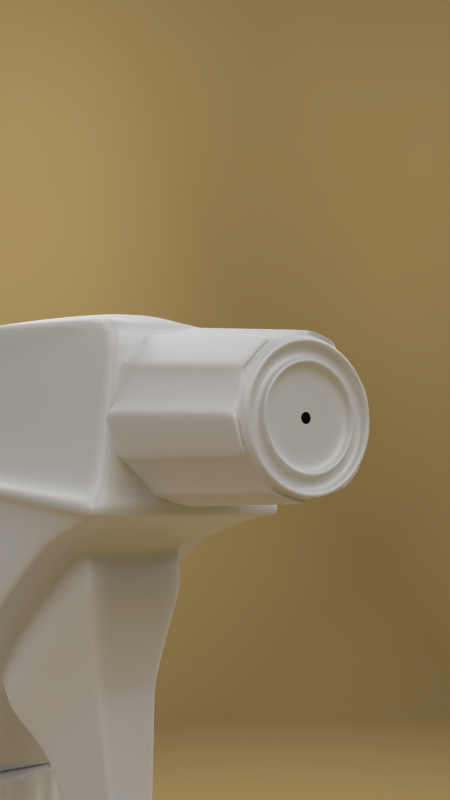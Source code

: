 # Source: Pull.blend  (saved by Blender 2.73.0; exported with 4.5.12 LTS)
import bpy
from mathutils import Matrix  # noqa: F401  (used for matrix-valued properties, if any)

bpy.ops.wm.read_factory_settings(use_empty=True)
scene = bpy.context.scene
scene.name = 'Scene'

# ---- collections
col_collection_1 = bpy.data.collections.new('Collection 1'); scene.collection.children.link(col_collection_1)

# ---- images (referenced by path relative to the original .blend; pixels are not part of the script)
import os
ASSET_DIR = os.environ.get("B2B_ASSET_DIR", "")  # directory of the original .blend (textures are referenced by path, not embedded)
HERE = os.path.dirname(os.path.abspath(__file__))  # packed textures are extracted next to this script under _unpacked/

def load_image(name, relpath, width, height, colorspace="sRGB"):
    """Load a texture the original file referenced (path relative to the .blend, or extracted next to this script)."""
    p = next((c for c in (os.path.join(HERE, relpath), os.path.join(ASSET_DIR, relpath)) if relpath and os.path.exists(c)), "")
    if p:
        img = bpy.data.images.load(p, check_existing=True)
        img.name = name
    else:  # same state as the original file: an image datablock whose file is absent (Cycles renders it pink)
        img = bpy.data.images.new(name, width, height)
        img.source = "FILE"
        img.filepath = "//" + (relpath or name)
    img.colorspace_settings.name = colorspace
    return img
img_white_noise2_jpg = load_image('white-noise2.jpg', 'white-noise2.jpg', 1024, 1024, 'Non-Color')

# ---- materials (node trees are filled in below, after node groups)
mat_material_001 = bpy.data.materials.new('Material.001')
mat_material_001.alpha_threshold = 0.0
mat_material_001.roughness = 0.5
mat_bot = bpy.data.materials.new('BOT')
mat_bot.alpha_threshold = 0.0
mat_bot.roughness = 0.5
mat_top = bpy.data.materials.new('TOP')
mat_top.alpha_threshold = 0.0
mat_top.roughness = 0.5
mat_material_002 = bpy.data.materials.new('Material.002')
mat_material_002.alpha_threshold = 0.0
mat_material_002.roughness = 0.5

# ---- material node trees
mat_material_001.use_nodes = True; mat_material_001.node_tree.nodes.clear()
_N = mat_material_001.node_tree.nodes; _L = mat_material_001.node_tree.links
n0 = _N.new('ShaderNodeOutputMaterial'); n0.name = 'Material Output'; n0.location = (300, 300)
n1 = _N.new('ShaderNodeEmission'); n1.name = 'Emission'; n1.location = (110, 300)
n1.inputs[0].default_value = (0.8, 0.8, 0.8, 1.0)
n1.inputs[1].default_value = 3.0
_L.new(n1.outputs[0], n0.inputs[0])
n0.is_active_output = True
mat_bot.use_nodes = True; mat_bot.node_tree.nodes.clear()
_N = mat_bot.node_tree.nodes; _L = mat_bot.node_tree.links
n0 = _N.new('ShaderNodeOutputMaterial'); n0.name = 'Material Output'; n0.location = (300, 300)
n1 = _N.new('ShaderNodeBsdfDiffuse'); n1.name = 'Diffuse BSDF'; n1.location = (-85, 318)
n1.inputs[0].default_value = (0.8486, 0.8486, 0.8486, 1.0)
n1.inputs[1].default_value = 0.3333
n2 = _N.new('ShaderNodeMixShader'); n2.name = 'Mix Shader'; n2.location = (114, 321)
n2.inputs[0].default_value = 0.2909
n3 = _N.new('ShaderNodeBsdfAnisotropic'); n3.name = 'Glossy BSDF'; n3.location = (-93, 167)
n3.distribution = 'GGX'
n3.inputs[0].default_value = (0.9732, 0.9732, 0.9732, 1.0)
n3.inputs[1].default_value = 0.5845
_L.new(n1.outputs[0], n2.inputs[1])
_L.new(n2.outputs[0], n0.inputs[0])
_L.new(n3.outputs[0], n2.inputs[2])
n0.is_active_output = True
mat_top.use_nodes = True; mat_top.node_tree.nodes.clear()
_N = mat_top.node_tree.nodes; _L = mat_top.node_tree.links
n0 = _N.new('ShaderNodeOutputMaterial'); n0.name = 'Material Output'; n0.location = (300, 300)
n1 = _N.new('ShaderNodeMixShader'); n1.name = 'Mix Shader'; n1.location = (95, 304)
n1.inputs[0].default_value = 0.3182
n2 = _N.new('ShaderNodeBsdfAnisotropic'); n2.name = 'Glossy BSDF'; n2.location = (-128, 166)
n2.distribution = 'GGX'
n2.inputs[0].default_value = (0.1374, 0.1311, 0.8, 1.0)
n2.inputs[1].default_value = 0.4564
n3 = _N.new('ShaderNodeBsdfDiffuse'); n3.name = 'Diffuse BSDF'; n3.location = (-130, 306)
n3.inputs[0].default_value = (0.078, 0.1838, 0.7014, 1.0)
n4 = _N.new('ShaderNodeTexImage'); n4.name = 'Image Texture'; n4.location = (-366, 326)
n4.width = 140
n4.image = img_white_noise2_jpg
_L.new(n3.outputs[0], n1.inputs[1])
_L.new(n1.outputs[0], n0.inputs[0])
_L.new(n2.outputs[0], n1.inputs[2])
_L.new(n4.outputs[0], n0.inputs[1])
_L.new(n4.outputs[0], n3.inputs[1])
n0.is_active_output = True
mat_material_002.use_nodes = True; mat_material_002.node_tree.nodes.clear()
_N = mat_material_002.node_tree.nodes; _L = mat_material_002.node_tree.links
n0 = _N.new('ShaderNodeOutputMaterial'); n0.name = 'Material Output'; n0.location = (300, 300)
n1 = _N.new('ShaderNodeBsdfDiffuse'); n1.name = 'Diffuse BSDF'; n1.location = (100, 300)
n1.inputs[0].default_value = (0.7357, 0.5398, 0.2315, 1.0)
n1.inputs[1].default_value = 0.1849
_L.new(n1.outputs[0], n0.inputs[0])
n0.is_active_output = True

# ---- world
world_world = bpy.data.worlds.new('World'); scene.world = world_world
world_world.color = (0.05088, 0.05088, 0.05088)
world_world.use_sun_shadow = False
world_world.sun_shadow_jitter_overblur = 0.0
world_world.cycles.sampling_method = 'MANUAL'
world_world.cycles.sample_map_resolution = 256

# ---- cameras
cam_camera = bpy.data.cameras.new('Camera')
cam_camera.clip_end = 100.0
cam_camera.lens = 35.0
cam_camera.sensor_width = 32.0
cam_camera.sensor_height = 18.0
cam_camera.ortho_scale = 7.314
cam_camera.dof.focus_distance = 0.0

# ---- meshes
me_plane = bpy.data.meshes.new('Plane')
me_plane.from_pydata([(3.728, -1.843, 2.104), (4.61, -1.843, -1.563), (3.728, 1.824, 2.104), (4.61, 1.824, -1.563), (-4.291, -1.843, 2.104), (-5.174, -1.843, -1.563), (-4.291, 1.824, 2.104), (-5.174, 1.824, -1.563), (1.926, -3.097, 2.104), (1.926, -3.967, -1.563), (-1.741, -3.097, 2.104), (-1.741, -3.967, -1.563), (1.926, 3.162, 2.104), (1.926, 4.031, -1.563), (-1.741, 3.162, 2.104), (-1.741, 4.031, -1.563)], [], [(0, 1, 3, 2), (4, 5, 7, 6), (8, 9, 11, 10), (12, 13, 15, 14)])
me_plane.materials.append(mat_material_001)
me_plane.use_remesh_preserve_volume = False
me_plane.use_remesh_preserve_attributes = False
me_plane.use_mirror_vertex_groups = False
me_plane.update()
me_circle_001 = bpy.data.meshes.new('Circle.001')
me_circle_001.from_pydata([(-4.002, -4.002, 0.0), (4.002, -4.002, 0.0), (-4.002, 4.002, 0.0), (4.002, 4.002, 0.0), (-4.35, -4.002, 0.6831), (-4.35, 4.002, 0.6831), (-4.561, -4.002, 1.875), (-4.561, 4.002, 1.875), (-4.954, -4.002, 9.612), (-4.954, 4.002, 9.612)], [], [(0, 1, 3, 2), (0, 2, 5, 4), (4, 5, 7, 6), (6, 7, 9, 8)])
me_circle_001.polygons.foreach_set('use_smooth', [True] * 4)
me_circle_001.polygons.foreach_set('material_index', [2, 2, 2, 2])
me_circle_001.materials.append(mat_bot)
me_circle_001.materials.append(mat_top)
me_circle_001.materials.append(mat_material_002)
me_circle_001.use_remesh_preserve_volume = False
me_circle_001.use_remesh_preserve_attributes = False
me_circle_001.use_mirror_vertex_groups = False
me_circle_001.update()
me_circle = bpy.data.meshes.new('Circle')
me_circle.from_pydata([(-1.385e-07, 1.027, 0.0), (-0.2136, 1.005, 0.0), (-0.4178, 0.9384, 0.0), (-0.6038, 0.831, 0.0), (-0.7633, 0.6873, 0.0), (-0.8896, 0.5136, 0.0), (-0.9769, 0.3174, 0.0), (-1.022, 0.1074, 0.0), (-1.022, -0.1074, 0.0), (-0.9769, -0.3174, 0.0), (-0.8896, -0.5136, 0.0), (-0.7633, -0.6873, 0.0), (-0.6038, -0.831, 0.0), (-0.4178, -0.9384, 0.0), (-0.2136, -1.005, 0.0), (-4.87e-08, -1.027, 0.0), (0.2136, -1.005, 0.0), (0.4178, -0.9384, 0.0), (0.6038, -0.831, 0.0), (0.7633, -0.6873, 0.0), (0.8895, -0.5136, 0.0), (0.9769, -0.3174, 0.0), (1.022, -0.1074, 0.0), (1.022, 0.1074, 0.0), (0.9769, 0.3174, 0.0), (0.8896, 0.5136, 0.0), (0.7633, 0.6873, 0.0), (0.6038, 0.831, 0.0), (0.4178, 0.9384, 0.0), (0.2136, 1.005, 0.0), (-1.385e-07, 1.027, 0.07174), (-0.2136, 1.005, 0.07174), (-0.4178, 0.9384, 0.07174), (-0.6038, 0.831, 0.07174), (-0.7633, 0.6873, 0.07174), (-0.8896, 0.5136, 0.07174), (-0.9769, 0.3174, 0.07174), (-1.022, 0.1074, 0.07174), (-1.022, -0.1074, 0.07174), (-0.9769, -0.3174, 0.07174), (-0.8896, -0.5136, 0.07174), (-0.7633, -0.6873, 0.07174), (-0.6038, -0.831, 0.07174), (-0.4178, -0.9384, 0.07174), (-0.2136, -1.005, 0.07174), (-4.87e-08, -1.027, 0.07174), (0.2136, -1.005, 0.07174), (0.4178, -0.9384, 0.07174), (0.6038, -0.831, 0.07174), (0.7633, -0.6873, 0.07174), (0.8895, -0.5136, 0.07174), (0.9769, -0.3174, 0.07174), (1.022, -0.1074, 0.07174), (1.022, 0.1074, 0.07174), (0.9769, 0.3174, 0.07174), (0.8896, 0.5136, 0.07174), (0.7633, 0.6873, 0.07174), (0.6038, 0.831, 0.07174), (0.4178, 0.9384, 0.07174), (0.2136, 1.005, 0.07174), (-1.585e-07, 1.117, 0.1501), (-0.2322, 1.093, 0.1501), (-0.4543, 1.02, 0.1501), (-0.6566, 0.9037, 0.1501), (-0.8301, 0.7475, 0.1501), (-0.9674, 0.5585, 0.1501), (-1.062, 0.3452, 0.1501), (-1.111, 0.1168, 0.1501), (-1.111, -0.1168, 0.1501), (-1.062, -0.3452, 0.1501), (-0.9674, -0.5585, 0.1501), (-0.8301, -0.7475, 0.1501), (-0.6566, -0.9037, 0.1501), (-0.4543, -1.02, 0.1501), (-0.2322, -1.093, 0.1501), (-6.088e-08, -1.117, 0.1501), (0.2322, -1.093, 0.1501), (0.4543, -1.02, 0.1501), (0.6566, -0.9037, 0.1501), (0.8301, -0.7475, 0.1501), (0.9674, -0.5585, 0.1501), (1.062, -0.3452, 0.1501), (1.111, -0.1168, 0.1501), (1.111, 0.1168, 0.1501), (1.062, 0.3452, 0.1501), (0.9674, 0.5585, 0.1501), (0.8301, 0.7475, 0.1501), (0.6566, 0.9037, 0.1501), (0.4544, 1.02, 0.1501), (0.2323, 1.093, 0.1501), (-1.686e-07, 1.176, 0.2777), (-0.2444, 1.15, 0.2777), (-0.4781, 1.074, 0.2777), (-0.691, 0.951, 0.2777), (-0.8736, 0.7866, 0.2777), (-1.018, 0.5878, 0.2777), (-1.118, 0.3633, 0.2777), (-1.169, 0.1229, 0.2777), (-1.169, -0.1229, 0.2777), (-1.118, -0.3633, 0.2777), (-1.018, -0.5878, 0.2777), (-0.8736, -0.7866, 0.2777), (-0.691, -0.951, 0.2777), (-0.4781, -1.074, 0.2777), (-0.2444, -1.15, 0.2777), (-6.584e-08, -1.176, 0.2777), (0.2444, -1.15, 0.2777), (0.4781, -1.074, 0.2777), (0.691, -0.951, 0.2777), (0.8736, -0.7866, 0.2777), (1.018, -0.5878, 0.2777), (1.118, -0.3633, 0.2777), (1.169, -0.1229, 0.2777), (1.169, 0.1229, 0.2777), (1.118, 0.3633, 0.2777), (1.018, 0.5878, 0.2777), (0.8736, 0.7866, 0.2777), (0.691, 0.951, 0.2777), (0.4781, 1.074, 0.2777), (0.2444, 1.15, 0.2777), (-1.759e-07, 1.205, 0.3866), (-0.2505, 1.178, 0.3866), (-0.49, 1.101, 0.3866), (-0.7081, 0.9746, 0.3866), (-0.8952, 0.8061, 0.3866), (-1.043, 0.6023, 0.3866), (-1.146, 0.3723, 0.3866), (-1.198, 0.1259, 0.3866), (-1.198, -0.1259, 0.3866), (-1.146, -0.3723, 0.3866), (-1.043, -0.6023, 0.3866), (-0.8952, -0.8061, 0.3866), (-0.7081, -0.9746, 0.3866), (-0.49, -1.101, 0.3866), (-0.2505, -1.178, 0.3866), (-7.054e-08, -1.205, 0.3866), (0.2505, -1.178, 0.3866), (0.49, -1.101, 0.3866), (0.7081, -0.9746, 0.3866), (0.8952, -0.8061, 0.3866), (1.043, -0.6023, 0.3866), (1.146, -0.3723, 0.3866), (1.198, -0.1259, 0.3866), (1.198, 0.1259, 0.3866), (1.146, 0.3723, 0.3866), (1.043, 0.6023, 0.3866), (0.8952, 0.8061, 0.3866), (0.7081, 0.9746, 0.3866), (0.49, 1.101, 0.3866), (0.2505, 1.178, 0.3866), (-1.562e-07, 1.09, 2.049), (-0.2266, 1.066, 2.049), (-0.4432, 0.9955, 2.049), (-0.6405, 0.8816, 2.049), (-0.8098, 0.7292, 2.049), (-0.9438, 0.5449, 2.049), (-1.036, 0.3368, 2.049), (-1.084, 0.1139, 2.049), (-1.084, -0.1139, 2.049), (-1.036, -0.3368, 2.049), (-0.9438, -0.5449, 2.049), (-0.8098, -0.7292, 2.049), (-0.6405, -0.8816, 2.049), (-0.4432, -0.9955, 2.049), (-0.2266, -1.066, 2.049), (-6.097e-08, -1.09, 2.049), (0.2266, -1.066, 2.049), (0.4432, -0.9955, 2.049), (0.6405, -0.8816, 2.049), (0.8098, -0.7292, 2.049), (0.9438, -0.5449, 2.049), (1.036, -0.3368, 2.049), (1.084, -0.1139, 2.049), (1.084, 0.1139, 2.049), (1.036, 0.3368, 2.049), (0.9438, 0.5449, 2.049), (0.8098, 0.7292, 2.049), (0.6405, 0.8816, 2.049), (0.4432, 0.9955, 2.049), (0.2266, 1.066, 2.049), (1.241, 0.1304, 1.633), (1.284, 0.1349, 1.218), (1.264, 0.1329, 0.8022), (1.209, 0.3928, 0.8022), (1.228, 0.3989, 1.218), (1.186, 0.3855, 1.633), (-0.2594, 1.22, 1.633), (-0.2684, 1.263, 1.218), (-0.2643, 1.244, 0.8022), (-0.5171, 1.161, 0.8022), (-0.525, 1.179, 1.218), (-0.5074, 1.14, 1.633), (-0.7332, -1.009, 1.633), (-0.7587, -1.044, 1.218), (-0.7472, -1.028, 0.8022), (-0.5171, -1.161, 0.8022), (-0.525, -1.179, 1.218), (-0.5074, -1.14, 1.633), (1.186, -0.3855, 1.633), (1.228, -0.3989, 1.218), (1.209, -0.3928, 0.8022), (1.264, -0.1329, 0.8022), (1.284, -0.1349, 1.218), (1.241, -0.1304, 1.633), (-1.08, -0.6237, 1.633), (-1.118, -0.6454, 1.218), (-1.101, -0.6356, 0.8022), (-0.9448, -0.8507, 0.8022), (-0.9592, -0.8637, 1.218), (-0.927, -0.8347, 1.633), (0.927, -0.8347, 1.633), (0.9592, -0.8637, 1.218), (0.9448, -0.8507, 0.8022), (1.101, -0.6356, 0.8022), (1.118, -0.6454, 1.218), (1.08, -0.6237, 1.633), (-1.241, -0.1304, 1.633), (-1.284, -0.1349, 1.218), (-1.264, -0.1329, 0.8022), (-1.209, -0.3928, 0.8022), (-1.228, -0.3989, 1.218), (-1.186, -0.3855, 1.633), (0.5074, 1.14, 1.633), (0.525, 1.179, 1.218), (0.5171, 1.161, 0.8022), (0.2643, 1.244, 0.8022), (0.2684, 1.263, 1.218), (0.2594, 1.22, 1.633), (0.5074, -1.14, 1.633), (0.525, -1.179, 1.218), (0.5171, -1.161, 0.8022), (0.7472, -1.028, 0.8022), (0.7587, -1.044, 1.218), (0.7332, -1.009, 1.633), (-1.186, 0.3855, 1.633), (-1.228, 0.3989, 1.218), (-1.209, 0.3928, 0.8022), (-1.264, 0.1329, 0.8022), (-1.284, 0.1349, 1.218), (-1.241, 0.1304, 1.633), (0.927, 0.8347, 1.633), (0.9592, 0.8637, 1.218), (0.9448, 0.8507, 0.8022), (0.7472, 1.028, 0.8022), (0.7587, 1.044, 1.218), (0.7332, 1.009, 1.633), (-0.927, 0.8347, 1.633), (-0.9592, 0.8637, 1.218), (-0.9448, 0.8507, 0.8022), (-1.101, 0.6356, 0.8022), (-1.118, 0.6454, 1.218), (-1.08, 0.6237, 1.633), (-7.583e-08, -1.247, 1.633), (-8.149e-08, -1.291, 1.218), (-7.878e-08, -1.271, 0.8022), (0.2643, -1.244, 0.8022), (0.2684, -1.263, 1.218), (0.2594, -1.22, 1.633), (1.101, 0.6356, 0.8022), (1.118, 0.6454, 1.218), (1.08, 0.6237, 1.633), (-0.7472, 1.028, 0.8022), (-0.7587, 1.044, 1.218), (-0.7332, 1.009, 1.633), (-0.2643, -1.244, 0.8022), (-0.2684, -1.263, 1.218), (-0.2594, -1.22, 1.633), (-1.849e-07, 1.247, 1.633), (-1.943e-07, 1.291, 1.218), (-1.899e-07, 1.271, 0.8022), (1.152, 0.3742, 1.989), (-0.4925, 1.106, 1.989), (-0.4925, -1.106, 1.989), (1.204, -0.1266, 1.989), (-0.8998, -0.8102, 1.989), (1.049, -0.6054, 1.989), (-1.152, -0.3742, 1.989), (0.2518, 1.184, 1.989), (0.7117, -0.9796, 1.989), (-1.204, 0.1266, 1.989), (0.7117, 0.9796, 1.989), (-1.049, 0.6054, 1.989), (0.2518, -1.184, 1.989), (1.049, 0.6054, 1.989), (-0.7117, 0.9796, 1.989), (-0.2518, -1.184, 1.989), (1.204, 0.1266, 1.989), (-0.2518, 1.184, 1.989), (-0.7117, -0.9796, 1.989), (1.152, -0.3742, 1.989), (-1.049, -0.6054, 1.989), (0.8998, -0.8102, 1.989), (-1.204, -0.1266, 1.989), (0.4925, 1.106, 1.989), (0.4925, -1.106, 1.989), (-1.152, 0.3742, 1.989), (0.8998, 0.8102, 1.989), (-0.8998, 0.8102, 1.989), (-7.13e-08, -1.211, 1.989), (-1.772e-07, 1.211, 1.989), (-1.562e-07, 1.09, 2.073), (-0.2266, 1.066, 2.073), (-0.4432, 0.9955, 2.073), (-0.6405, 0.8816, 2.073), (-0.8098, 0.7292, 2.073), (-0.9438, 0.5449, 2.073), (-1.036, 0.3368, 2.073), (-1.084, 0.1139, 2.073), (-1.084, -0.1139, 2.073), (-1.036, -0.3368, 2.073), (-0.9438, -0.5449, 2.073), (-0.8098, -0.7292, 2.073), (-0.6405, -0.8816, 2.073), (-0.4432, -0.9955, 2.073), (-0.2266, -1.066, 2.073), (-6.097e-08, -1.09, 2.073), (0.2266, -1.066, 2.073), (0.4432, -0.9955, 2.073), (0.6405, -0.8816, 2.073), (0.8098, -0.7292, 2.073), (0.9438, -0.5449, 2.073), (1.036, -0.3368, 2.073), (1.084, -0.1139, 2.073), (1.084, 0.1139, 2.073), (1.036, 0.3368, 2.073), (0.9438, 0.5449, 2.073), (0.8098, 0.7292, 2.073), (0.6405, 0.8816, 2.073), (0.4432, 0.9955, 2.073), (0.2266, 1.066, 2.073), (-1.698e-07, 1.152, 2.109), (-0.2395, 1.127, 2.109), (-0.4685, 1.052, 2.109), (-0.6771, 0.9319, 2.109), (-0.856, 0.7708, 2.109), (-0.9976, 0.576, 2.109), (-1.096, 0.356, 2.109), (-1.146, 0.1204, 2.109), (-1.146, -0.1204, 2.109), (-1.096, -0.356, 2.109), (-0.9976, -0.576, 2.109), (-0.856, -0.7708, 2.109), (-0.6771, -0.9319, 2.109), (-0.4685, -1.052, 2.109), (-0.2395, -1.127, 2.109), (-6.905e-08, -1.152, 2.109), (0.2395, -1.127, 2.109), (0.4685, -1.052, 2.109), (0.6771, -0.9319, 2.109), (0.856, -0.7708, 2.109), (0.9976, -0.576, 2.109), (1.096, -0.356, 2.109), (1.146, -0.1204, 2.109), (1.146, 0.1204, 2.109), (1.096, 0.356, 2.109), (0.9976, 0.576, 2.109), (0.856, 0.7708, 2.109), (0.6771, 0.9319, 2.109), (0.4685, 1.052, 2.109), (0.2395, 1.127, 2.109), (0.1163, 0.1601, 4.152), (0.1492, 0.2054, 3.812), (0.1857, 0.2556, 3.471), (0.2321, 0.3195, 3.131), (0.355, 0.4886, 2.79), (0.5164, 0.7108, 2.45), (0.04115, -0.1936, 4.152), (0.05279, -0.2483, 3.812), (0.06569, -0.3091, 3.471), (0.0821, -0.3862, 3.131), (0.1256, -0.5908, 2.79), (0.1827, -0.8594, 2.45), (-0.1714, 0.09897, 4.152), (-0.2199, 0.1269, 3.812), (-0.2736, 0.158, 3.471), (-0.342, 0.1974, 3.131), (-0.5231, 0.302, 2.79), (-0.7609, 0.4393, 2.45), (0.1714, 0.09897, 4.152), (0.2199, 0.1269, 3.812), (0.2736, 0.158, 3.471), (0.342, 0.1974, 3.131), (0.5231, 0.302, 2.79), (0.7609, 0.4393, 2.45), (-0.1163, 0.1601, 4.152), (-0.1492, 0.2054, 3.812), (-0.1857, 0.2556, 3.471), (-0.2321, 0.3195, 3.131), (-0.355, 0.4886, 2.79), (-0.5164, 0.7108, 2.45), (-0.04115, -0.1936, 4.152), (-0.05279, -0.2483, 3.812), (-0.06569, -0.3091, 3.471), (-0.0821, -0.3862, 3.131), (-0.1256, -0.5908, 2.79), (-0.1827, -0.8594, 2.45), (0.1968, 0.02069, 4.152), (0.2525, 0.02654, 3.812), (0.3142, 0.03303, 3.471), (0.3927, 0.04128, 3.131), (0.6007, 0.06313, 2.79), (0.8738, 0.09183, 2.45), (-0.04115, 0.1936, 4.152), (-0.05279, 0.2483, 3.812), (-0.06569, 0.3091, 3.471), (-0.0821, 0.3862, 3.131), (-0.1256, 0.5908, 2.79), (-0.1827, 0.8594, 2.45), (-0.1163, -0.1601, 4.152), (-0.1492, -0.2054, 3.812), (-0.1857, -0.2556, 3.471), (-0.2321, -0.3195, 3.131), (-0.355, -0.4886, 2.79), (-0.5164, -0.7108, 2.45), (0.1882, -0.06116, 4.152), (0.2415, -0.07846, 3.812), (0.3005, -0.09764, 3.471), (0.3755, -0.122, 3.131), (0.5744, -0.1866, 2.79), (0.8356, -0.2715, 2.45), (-0.1714, -0.09897, 4.152), (-0.2199, -0.1269, 3.812), (-0.2736, -0.158, 3.471), (-0.342, -0.1974, 3.131), (-0.5231, -0.302, 2.79), (-0.7609, -0.4393, 2.45), (0.1471, -0.1324, 4.152), (0.1887, -0.1699, 3.812), (0.2348, -0.2114, 3.471), (0.2934, -0.2642, 3.131), (0.4488, -0.4041, 2.79), (0.6529, -0.5879, 2.45), (-0.1968, -0.02069, 4.152), (-0.2525, -0.02654, 3.812), (-0.3142, -0.03303, 3.471), (-0.3927, -0.04128, 3.131), (-0.6007, -0.06313, 2.79), (-0.8738, -0.09184, 2.45), (3.665e-08, 0.1979, 4.152), (2.491e-08, 0.2539, 3.812), (9.867e-09, 0.316, 3.471), (-8.703e-09, 0.3949, 3.131), (-5.805e-08, 0.604, 2.79), (-1.103e-07, 0.8786, 2.45), (0.3573, 0.8026, 2.45), (0.2457, 0.5518, 2.79), (0.1606, 0.3607, 3.131), (0.1285, 0.2886, 3.471), (0.1033, 0.2319, 3.812), (0.08051, 0.1808, 4.152), (0.3573, -0.8026, 2.45), (0.2457, -0.5518, 2.79), (0.1606, -0.3607, 3.131), (0.1285, -0.2886, 3.471), (0.1033, -0.2319, 3.812), (0.08051, -0.1808, 4.152), (-0.8356, 0.2715, 2.45), (-0.5744, 0.1866, 2.79), (-0.3755, 0.122, 3.131), (-0.3005, 0.09764, 3.471), (-0.2415, 0.07846, 3.812), (-0.1882, 0.06116, 4.152), (0.6529, 0.5879, 2.45), (0.4488, 0.4041, 2.79), (0.2934, 0.2642, 3.131), (0.2348, 0.2114, 3.471), (0.1887, 0.1699, 3.812), (0.1471, 0.1324, 4.152), (-0.6529, 0.5879, 2.45), (-0.4488, 0.4041, 2.79), (-0.2934, 0.2642, 3.131), (-0.2348, 0.2114, 3.471), (-0.1887, 0.1699, 3.812), (-0.1471, 0.1324, 4.152), (-3.349e-08, -0.8786, 2.45), (-5.247e-09, -0.604, 2.79), (2.582e-08, -0.3949, 3.131), (3.749e-08, -0.316, 3.471), (4.711e-08, -0.2539, 3.812), (5.395e-08, -0.1979, 4.152), (0.8356, 0.2715, 2.45), (0.5744, 0.1866, 2.79), (0.3755, 0.122, 3.131), (0.3005, 0.09764, 3.471), (0.2415, 0.07846, 3.812), (0.1882, 0.06116, 4.152), (-0.3573, 0.8026, 2.45), (-0.2457, 0.5518, 2.79), (-0.1606, 0.3607, 3.131), (-0.1285, 0.2886, 3.471), (-0.1033, 0.2319, 3.812), (-0.08051, 0.1808, 4.152), (-0.3573, -0.8026, 2.45), (-0.2457, -0.5518, 2.79), (-0.1606, -0.3607, 3.131), (-0.1285, -0.2886, 3.471), (-0.1033, -0.2319, 3.812), (-0.08051, -0.1808, 4.152), (0.8738, -0.09184, 2.45), (0.6007, -0.06313, 2.79), (0.3927, -0.04128, 3.131), (0.3142, -0.03303, 3.471), (0.2525, -0.02654, 3.812), (0.1968, -0.02069, 4.152), (-0.6529, -0.5879, 2.45), (-0.4488, -0.4041, 2.79), (-0.2934, -0.2642, 3.131), (-0.2348, -0.2114, 3.471), (-0.1887, -0.1699, 3.812), (-0.1471, -0.1324, 4.152), (0.7609, -0.4393, 2.45), (0.5231, -0.302, 2.79), (0.342, -0.1974, 3.131), (0.2736, -0.158, 3.471), (0.2199, -0.1269, 3.812), (0.1714, -0.09897, 4.152), (-0.8356, -0.2715, 2.45), (-0.5744, -0.1866, 2.79), (-0.3755, -0.122, 3.131), (-0.3005, -0.09764, 3.471), (-0.2415, -0.07846, 3.812), (-0.1882, -0.06116, 4.152), (0.1827, 0.8594, 2.45), (0.1256, 0.5908, 2.79), (0.0821, 0.3862, 3.131), (0.06569, 0.3091, 3.471), (0.05279, 0.2483, 3.812), (0.04115, 0.1936, 4.152), (0.5164, -0.7108, 2.45), (0.355, -0.4886, 2.79), (0.2321, -0.3195, 3.131), (0.1857, -0.2556, 3.471), (0.1492, -0.2054, 3.812), (0.1163, -0.1601, 4.152), (-0.8738, 0.09184, 2.45), (-0.6007, 0.06313, 2.79), (-0.3927, 0.04128, 3.131), (-0.3142, 0.03303, 3.471), (-0.2525, 0.02654, 3.812), (-0.1968, 0.02069, 4.152), (0.6531, 0.899, 2.279), (0.231, -1.087, 2.279), (-0.9623, 0.5556, 2.279), (0.9623, 0.5556, 2.279), (-0.6531, 0.899, 2.279), (-0.231, -1.087, 2.279), (1.105, 0.1162, 2.279), (-0.231, 1.087, 2.279), (-0.6531, -0.899, 2.279), (1.057, -0.3434, 2.279), (-0.9623, -0.5556, 2.279), (0.8258, -0.7435, 2.279), (-1.105, -0.1162, 2.279), (-1.609e-07, 1.111, 2.279), (0.452, 1.015, 2.279), (0.452, -1.015, 2.279), (-1.057, 0.3434, 2.279), (0.8258, 0.7435, 2.279), (-0.8258, 0.7435, 2.279), (-6.38e-08, -1.111, 2.279), (1.057, 0.3434, 2.279), (-0.452, 1.015, 2.279), (-0.452, -1.015, 2.279), (1.105, -0.1162, 2.279), (-0.8258, -0.7435, 2.279), (0.9623, -0.5556, 2.279), (-1.057, -0.3434, 2.279), (0.231, 1.087, 2.279), (0.6531, -0.899, 2.279), (-1.105, 0.1162, 2.279), (0.1489, 0.2049, 4.135), (0.05267, -0.2478, 4.135), (-0.2194, 0.1267, 4.135), (0.2194, 0.1267, 4.135), (-0.1489, 0.2049, 4.135), (-0.05267, -0.2478, 4.135), (0.2519, 0.02648, 4.135), (-0.05267, 0.2478, 4.135), (-0.1489, -0.2049, 4.135), (0.2409, -0.07828, 4.135), (-0.2194, -0.1267, 4.135), (0.1883, -0.1695, 4.135), (-0.2519, -0.02648, 4.135), (3.215e-08, 0.2533, 4.135), (0.103, 0.2314, 4.135), (0.103, -0.2314, 4.135), (-0.2409, 0.07828, 4.135), (0.1883, 0.1695, 4.135), (-0.1883, 0.1695, 4.135), (5.429e-08, -0.2533, 4.135), (0.2409, 0.07828, 4.135), (-0.103, 0.2314, 4.135), (-0.103, -0.2314, 4.135), (0.2519, -0.02648, 4.135), (-0.1883, -0.1695, 4.135), (0.2194, -0.1267, 4.135), (-0.2409, -0.07828, 4.135), (0.05267, 0.2478, 4.135), (0.1489, -0.2049, 4.135), (-0.2519, 0.02648, 4.135), (0.1489, 0.2049, 4.456), (0.05267, -0.2478, 4.456), (-0.2194, 0.1267, 4.456), (0.2194, 0.1267, 4.456), (-0.1489, 0.2049, 4.456), (-0.05267, -0.2478, 4.456), (0.2519, 0.02648, 4.456), (-0.05267, 0.2478, 4.456), (-0.1489, -0.2049, 4.456), (0.2409, -0.07828, 4.456), (-0.2194, -0.1267, 4.456), (0.1883, -0.1695, 4.456), (-0.2519, -0.02648, 4.456), (-8.75e-08, 0.2533, 4.456), (0.103, 0.2314, 4.456), (0.103, -0.2314, 4.456), (-0.2409, 0.07828, 4.456), (0.1883, 0.1695, 4.456), (-0.1883, 0.1695, 4.456), (-6.536e-08, -0.2533, 4.456), (0.2409, 0.07828, 4.456), (-0.103, 0.2314, 4.456), (-0.103, -0.2314, 4.456), (0.2519, -0.02648, 4.456), (-0.1883, -0.1695, 4.456), (0.2194, -0.1267, 4.456), (-0.2409, -0.07828, 4.456), (0.05267, 0.2478, 4.456), (0.1489, -0.2049, 4.456), (-0.2519, 0.02648, 4.456), (0.1062, 0.1461, 4.456), (0.03755, -0.1767, 4.456), (-0.1564, 0.0903, 4.456), (0.1564, 0.0903, 4.456), (-0.1062, 0.1461, 4.456), (-0.03755, -0.1767, 4.456), (0.1796, 0.01888, 4.456), (-0.03755, 0.1767, 4.456), (-0.1062, -0.1461, 4.456), (0.1718, -0.05581, 4.456), (-0.1564, -0.0903, 4.456), (0.1342, -0.1209, 4.456), (-0.1796, -0.01888, 4.456), (-7.322e-08, 0.1806, 4.456), (0.07346, 0.165, 4.456), (0.07346, -0.165, 4.456), (-0.1718, 0.05581, 4.456), (0.1342, 0.1209, 4.456), (-0.1342, 0.1209, 4.456), (-5.743e-08, -0.1806, 4.456), (0.1718, 0.05581, 4.456), (-0.07346, 0.165, 4.456), (-0.07346, -0.165, 4.456), (0.1796, -0.01888, 4.456), (-0.1342, -0.1209, 4.456), (0.1564, -0.0903, 4.456), (-0.1718, -0.05581, 4.456), (0.03755, 0.1767, 4.456), (0.1062, -0.1461, 4.456), (-0.1796, 0.01888, 4.456), (-0.2097, 0.4558, 5.566), (-0.2097, 0.6058, 5.373), (-0.2097, 0.4513, 5.18), (-0.2097, 0.348, 4.986), (0.2267, 0.4558, 5.566), (0.2267, 0.6058, 5.373), (0.2267, 0.4513, 5.18), (0.2267, 0.348, 4.986), (0.1985, -1.196, 5.661), (0.2267, -1.191, 5.243), (0.2267, -0.9556, 5.18), (0.2267, -0.6318, 4.986), (-0.2097, -0.6318, 4.986), (-0.2097, -0.9556, 5.18), (-0.2097, -1.191, 5.243), (-0.1816, -1.196, 5.661), (-0.1796, 0.01888, 4.463), (-0.1796, -0.01888, 4.463), (-5.125e-08, -0.1806, 4.463), (0.03755, -0.1767, 4.463), (-0.03755, 0.1767, 4.463), (-0.07346, 0.165, 4.463), (0.03755, 0.1767, 4.463), (-6.704e-08, 0.1806, 4.463), (0.1342, 0.1209, 4.463), (0.1062, 0.1461, 4.463), (-0.03755, -0.1767, 4.463), (0.1564, -0.0903, 4.463), (0.1718, -0.05581, 4.463), (0.1564, 0.0903, 4.463), (0.07346, -0.165, 4.463), (0.1062, -0.1461, 4.463), (-0.1718, -0.05581, 4.463), (-0.07346, -0.165, 4.463), (-0.1564, -0.0903, 4.463), (-0.1342, -0.1209, 4.463), (0.1718, 0.05581, 4.463), (-0.1062, -0.1461, 4.463), (0.1342, -0.1209, 4.463), (-0.1342, 0.1209, 4.463), (-0.1564, 0.0903, 4.463), (0.1796, 0.01888, 4.463), (-0.1062, 0.1461, 4.463), (-0.1718, 0.05581, 4.463), (0.07346, 0.165, 4.463), (0.1796, -0.01888, 4.463), (-0.1938, -0.2101, 4.462), (-0.1938, 0.1958, 4.459), (0.211, 0.1958, 4.459), (0.211, -0.2101, 4.462), (-0.2097, -0.4481, 4.793), (-0.2097, 0.3013, 4.793), (0.2267, 0.3013, 4.793), (0.2267, -0.4481, 4.793), (-0.2097, -0.1269, 5.781), (-0.2097, 0.1572, 5.748), (0.2267, 0.1572, 5.748), (0.2267, -0.1269, 5.781), (0.008471, -1.19, 5.649), (-0.08942, -1.19, 5.623), (-0.1611, -1.19, 5.552), (-0.1873, -1.19, 5.456), (-0.1611, -1.19, 5.36), (-0.08942, -1.19, 5.29), (0.008471, -1.19, 5.264), (0.1064, -1.19, 5.29), (0.178, -1.19, 5.36), (0.2042, -1.19, 5.456), (0.178, -1.19, 5.552), (0.1064, -1.19, 5.623), (0.008471, -1.571, 5.586), (-0.07066, -1.571, 5.565), (-0.1286, -1.571, 5.508), (-0.1498, -1.571, 5.43), (-0.1286, -1.571, 5.353), (-0.07066, -1.571, 5.296), (0.008471, -1.571, 5.275), (0.0876, -1.571, 5.296), (0.1455, -1.571, 5.353), (0.1667, -1.571, 5.43), (0.1455, -1.571, 5.508), (0.0876, -1.571, 5.565), (0.008471, -1.596, 5.582), (-0.07066, -1.596, 5.561), (-0.1286, -1.596, 5.504), (-0.1498, -1.596, 5.426), (-0.1286, -1.596, 5.349), (-0.07066, -1.596, 5.292), (0.008471, -1.596, 5.271), (0.0876, -1.596, 5.292), (0.1455, -1.596, 5.349), (0.1667, -1.596, 5.426), (0.1455, -1.596, 5.504), (0.0876, -1.596, 5.561), (0.008471, -1.596, 5.568), (-0.06367, -1.596, 5.549), (-0.1165, -1.596, 5.497), (-0.1358, -1.596, 5.426), (-0.1165, -1.596, 5.356), (-0.06367, -1.596, 5.304), (0.008471, -1.596, 5.285), (0.08061, -1.596, 5.304), (0.1334, -1.596, 5.356), (0.1527, -1.596, 5.426), (0.1334, -1.596, 5.497), (0.08061, -1.596, 5.549), (0.008471, -1.58, 5.568), (-0.06367, -1.58, 5.549), (-0.1165, -1.58, 5.497), (-0.1358, -1.58, 5.426), (-0.1165, -1.58, 5.356), (-0.06367, -1.58, 5.304), (0.008471, -1.58, 5.285), (0.08061, -1.58, 5.304), (0.1334, -1.58, 5.356), (0.1527, -1.58, 5.426), (0.1334, -1.58, 5.497), (0.08061, -1.58, 5.549), (0.008471, -1.58, 5.541), (-0.04968, -1.58, 5.525), (-0.09226, -1.58, 5.484), (-0.1078, -1.58, 5.426), (-0.09226, -1.58, 5.369), (-0.04968, -1.58, 5.327), (0.008471, -1.58, 5.312), (0.06663, -1.58, 5.327), (0.1092, -1.58, 5.369), (0.1248, -1.58, 5.426), (0.1092, -1.58, 5.484), (0.06663, -1.58, 5.525), (0.008471, -1.594, 5.541), (-0.04968, -1.594, 5.525), (-0.09226, -1.594, 5.484), (-0.1078, -1.594, 5.426), (-0.09226, -1.594, 5.369), (-0.04968, -1.594, 5.327), (0.008471, -1.594, 5.312), (0.06663, -1.594, 5.327), (0.1092, -1.594, 5.369), (0.1248, -1.594, 5.426), (0.1092, -1.594, 5.484), (0.06663, -1.594, 5.525), (0.008471, -1.594, 5.53), (-0.04405, -1.594, 5.516), (-0.08249, -1.594, 5.478), (-0.09657, -1.594, 5.426), (-0.08249, -1.594, 5.375), (-0.04405, -1.594, 5.337), (0.008471, -1.594, 5.323), (0.06099, -1.594, 5.337), (0.09944, -1.594, 5.375), (0.1135, -1.594, 5.426), (0.09944, -1.594, 5.478), (0.06099, -1.594, 5.516), (0.008471, -1.578, 5.53), (-0.04405, -1.578, 5.516), (-0.08249, -1.578, 5.478), (-0.09657, -1.578, 5.426), (-0.08249, -1.578, 5.375), (-0.04405, -1.578, 5.337), (0.008471, -1.578, 5.323), (0.06099, -1.578, 5.337), (0.09944, -1.578, 5.375), (0.1135, -1.578, 5.426), (0.09944, -1.578, 5.478), (0.06099, -1.578, 5.516), (0.008471, -1.578, 5.438), (0.002467, -1.578, 5.437), (-0.001928, -1.578, 5.432), (-0.003537, -1.578, 5.426), (-0.001928, -1.578, 5.42), (0.002467, -1.578, 5.416), (0.008471, -1.578, 5.415), (0.01448, -1.578, 5.416), (0.01887, -1.578, 5.42), (0.02048, -1.578, 5.426), (0.01887, -1.578, 5.432), (0.01448, -1.578, 5.437), (-0.1191, -0.9556, 5.18), (-0.1191, 0.4558, 5.566), (-0.1026, -1.196, 5.661), (-0.1191, -0.6318, 4.986), (-0.1191, 0.348, 4.986), (-0.1191, 0.6058, 5.373), (-0.1191, 0.4513, 5.18), (-0.1191, -1.191, 5.243), (-0.1191, 0.3013, 4.793), (-0.1097, 0.1958, 4.459), (-0.1191, -0.4481, 4.793), (-0.1097, -0.2101, 4.462), (-0.1191, 0.1572, 5.748), (-0.1191, -0.1269, 5.781), (0.1442, 0.4558, 5.566), (0.1442, 0.348, 4.986), (0.1442, 0.6058, 5.373), (0.1442, 0.4513, 5.18), (0.1442, 0.3013, 4.793), (0.1345, -0.2101, 4.462), (0.1442, 0.1572, 5.748), (0.1442, -0.9556, 5.18), (0.1267, -1.196, 5.661), (0.1442, -0.6318, 4.986), (0.1442, -1.191, 5.243), (0.1345, 0.1958, 4.459), (0.1442, -0.4481, 4.793), (0.1442, -0.1269, 5.781), (-0.04717, -0.9714, 5.733), (-0.0557, -0.01346, 5.82), (-0.0557, -0.3586, 5.795), (0.08068, -0.01346, 5.82), (0.0716, -0.9714, 5.733), (0.08069, -0.3586, 5.795), (-0.2072, -1.191, 5.28), (-0.2097, 0.5925, 5.39), (0.2242, -1.191, 5.28), (0.2267, 0.5925, 5.39), (-0.1176, -1.191, 5.28), (-0.1191, 0.5925, 5.39), (0.1442, 0.5925, 5.39), (0.1426, -1.191, 5.28), (-0.2408, 0.6295, 5.38), (0.2571, 0.6295, 5.38), (0.2571, -1.214, 5.232), (-0.2408, -1.214, 5.232), (-0.1373, 0.6295, 5.38), (-0.1373, -1.214, 5.232), (0.163, 0.6295, 5.38), (0.163, -1.214, 5.232), (-0.2379, -1.215, 5.275), (-0.2408, 0.6158, 5.399), (0.2543, -1.215, 5.275), (0.2571, 0.6158, 5.399), (-0.1356, -1.215, 5.275), (-0.1373, 0.6158, 5.399), (0.163, 0.6158, 5.399), (0.1613, -1.215, 5.275), (-0.1191, -0.9955, 5.094), (-0.1191, -0.7004, 4.901), (-0.1191, -0.5167, 4.707), (0.1442, -0.9955, 5.094), (0.1442, -0.7004, 4.901), (0.1442, -0.5167, 4.707), (-0.06595, -0.9402, 4.841), (-0.06595, -0.7914, 4.744), (-0.06595, -0.653, 4.616), (0.0911, -0.9402, 4.841), (0.0911, -0.7914, 4.744), (0.0911, -0.653, 4.616), (-0.04054, -0.9696, 4.544), (-0.04054, -0.9068, 4.503), (-0.04054, -0.8044, 4.417), (0.06569, -0.9696, 4.544), (0.06569, -0.9068, 4.503), (0.06569, -0.8044, 4.417), (-0.01632, -1.049, 4.244), (-0.01632, -1.018, 4.225), (-0.01632, -0.9517, 4.158), (0.04147, -1.049, 4.244), (0.04147, -1.018, 4.225), (0.04147, -0.9517, 4.158), (0.0001456, -1.161, 4.016), (0.0001456, -1.146, 4.006), (0.0001456, -1.114, 3.974), (0.02501, -1.161, 4.016), (0.02501, -1.146, 4.006), (0.02501, -1.114, 3.974), (0.1163, 0.1601, 4.152), (0.04115, -0.1936, 4.152), (-0.1714, 0.09897, 4.152), (0.1714, 0.09897, 4.152), (-0.1163, 0.1601, 4.152), (-0.04115, -0.1936, 4.152), (0.1968, 0.02069, 4.152), (-0.04115, 0.1936, 4.152), (-0.1163, -0.1601, 4.152), (0.1882, -0.06116, 4.152), (-0.1714, -0.09897, 4.152), (0.1471, -0.1324, 4.152), (-0.1968, -0.02069, 4.152), (3.665e-08, 0.1979, 4.152), (0.08051, 0.1808, 4.152), (0.08051, -0.1808, 4.152), (-0.1882, 0.06116, 4.152), (0.1471, 0.1324, 4.152), (-0.1471, 0.1324, 4.152), (5.395e-08, -0.1979, 4.152), (0.1882, 0.06116, 4.152), (-0.08051, 0.1808, 4.152), (-0.08051, -0.1808, 4.152), (0.1968, -0.02069, 4.152), (-0.1471, -0.1324, 4.152), (0.1714, -0.09897, 4.152), (-0.1882, -0.06116, 4.152), (0.04115, 0.1936, 4.152), (0.1163, -0.1601, 4.152), (-0.1968, 0.02069, 4.152), (0.2194, -0.1267, 4.135), (0.2409, -0.07828, 4.135), (0.2194, 0.1267, 4.135), (0.1883, 0.1695, 4.135), (0.103, -0.2314, 4.135), (0.1489, -0.2049, 4.135), (3.215e-08, 0.2533, 4.135), (-0.05267, 0.2478, 4.135), (0.05267, -0.2478, 4.135), (-0.2519, -0.02648, 4.135), (-0.2409, -0.07828, 4.135), (-0.103, -0.2314, 4.135), (-0.05267, -0.2478, 4.135), (-0.2194, -0.1267, 4.135), (-0.1883, -0.1695, 4.135), (0.2409, 0.07828, 4.135), (-0.1489, -0.2049, 4.135), (0.1883, -0.1695, 4.135), (-0.1883, 0.1695, 4.135), (-0.2194, 0.1267, 4.135), (0.2519, 0.02648, 4.135), (-0.1489, 0.2049, 4.135), (-0.2409, 0.07828, 4.135), (-0.2519, 0.02648, 4.135), (0.103, 0.2314, 4.135), (0.05267, 0.2478, 4.135), (0.2519, -0.02648, 4.135), (0.1489, 0.2049, 4.135), (-0.103, 0.2314, 4.135), (5.429e-08, -0.2533, 4.135), (0.2409, -0.07828, 4.445), (0.1883, 0.1695, 4.445), (0.1489, -0.2049, 4.445), (-0.05267, 0.2478, 4.445), (-0.2409, -0.07828, 4.445), (-0.05267, -0.2478, 4.445), (-0.1883, -0.1695, 4.445), (0.1883, -0.1695, 4.445), (-0.2194, 0.1267, 4.445), (-0.2519, 0.02648, 4.445), (0.05267, 0.2478, 4.445), (0.2194, -0.1267, 4.445), (0.2194, 0.1267, 4.445), (0.103, -0.2314, 4.445), (-8.361e-08, 0.2533, 4.445), (0.05267, -0.2478, 4.445), (-0.2519, -0.02648, 4.445), (-0.103, -0.2314, 4.445), (-0.2194, -0.1267, 4.445), (0.2409, 0.07828, 4.445), (-0.1489, -0.2049, 4.445), (-0.1883, 0.1695, 4.445), (0.2519, 0.02648, 4.445), (-0.1489, 0.2049, 4.445), (-0.2409, 0.07828, 4.445), (0.103, 0.2314, 4.445), (0.2519, -0.02648, 4.445), (0.1489, 0.2049, 4.445), (-0.103, 0.2314, 4.445), (-6.147e-08, -0.2533, 4.445), (0.7633, -0.6873, 0.01196), (0.8895, -0.5136, 0.01196), (-1.022, -0.1074, 0.01196), (-0.9769, -0.3174, 0.01196), (0.4178, 0.9384, 0.01196), (0.2136, 1.005, 0.01196), (0.4178, -0.9384, 0.01196), (0.6038, -0.831, 0.01196), (-0.9769, 0.3174, 0.01196), (-1.022, 0.1074, 0.01196), (0.7633, 0.6873, 0.01196), (0.6038, 0.831, 0.01196), (-0.7633, 0.6873, 0.01196), (-0.8896, 0.5136, 0.01196), (-4.87e-08, -1.027, 0.01196), (0.2136, -1.005, 0.01196), (0.9769, 0.3174, 0.01196), (0.8896, 0.5136, 0.01196), (-0.4178, 0.9384, 0.01196), (-0.6038, 0.831, 0.01196), (-0.4178, -0.9384, 0.01196), (-0.2136, -1.005, 0.01196), (1.022, -0.1074, 0.01196), (1.022, 0.1074, 0.01196), (-1.385e-07, 1.027, 0.01196), (-0.2136, 1.005, 0.01196), (-0.7633, -0.6873, 0.01196), (-0.6038, -0.831, 0.01196), (0.9769, -0.3174, 0.01196), (-0.8896, -0.5136, 0.01196), (1.073, 0.3485, 2.03), (-0.4587, 1.03, 2.03), (-0.4587, -1.03, 2.03), (1.122, -0.1179, 2.03), (-0.8381, -0.7546, 2.03), (0.9766, -0.5639, 2.03), (-1.073, -0.3485, 2.03), (0.2345, 1.103, 2.03), (0.6629, -0.9123, 2.03), (-1.122, 0.1179, 2.03), (0.6629, 0.9123, 2.03), (-0.9766, 0.5639, 2.03), (0.2345, -1.103, 2.03), (0.9766, 0.5639, 2.03), (-0.6629, 0.9123, 2.03), (-0.2345, -1.103, 2.03), (1.122, 0.1179, 2.03), (-0.2345, 1.103, 2.03), (-0.6629, -0.9123, 2.03), (1.073, -0.3485, 2.03), (-0.9766, -0.5639, 2.03), (0.8381, -0.7546, 2.03), (-1.122, -0.1179, 2.03), (0.4587, 1.03, 2.03), (0.4587, -1.03, 2.03), (-1.073, 0.3485, 2.03), (0.8381, 0.7546, 2.03), (-0.8381, 0.7546, 2.03), (-6.421e-08, -1.128, 2.03), (-1.628e-07, 1.128, 2.03), (-0.1938, -0.2101, 4.462), (-0.1938, 0.1958, 4.459), (0.211, 0.1958, 4.459), (0.211, -0.2101, 4.462), (-0.1097, -0.2101, 4.462), (-0.1097, 0.1958, 4.459), (0.1345, -0.2101, 4.462), (0.1345, 0.1958, 4.459), (0.02604, -1.136, 4.023), (0.02604, -1.152, 4.033), (0.02604, -1.101, 3.988), (-0.0008859, -1.152, 4.033), (-0.0008859, -1.136, 4.023), (-0.0008858, -1.101, 3.988), (0.04028, -1.028, 4.207), (0.04028, -0.9645, 4.143), (-0.01513, -1.058, 4.226), (0.04028, -1.058, 4.226), (-0.01513, -1.028, 4.207), (-0.01513, -0.9645, 4.143), (0.06421, -0.9145, 4.484), (0.06421, -0.975, 4.524), (0.06421, -0.8145, 4.399), (-0.03906, -0.975, 4.524), (-0.03906, -0.9145, 4.484), (-0.03906, -0.8145, 4.399), (0.08896, -0.8082, 4.709), (0.08896, -0.9445, 4.798), (0.08896, -0.675, 4.587), (-0.06381, -0.9445, 4.798), (-0.06381, -0.8082, 4.709), (-0.06381, -0.675, 4.587), (0.1252, -0.7268, 4.855), (0.1252, -0.9795, 5.02), (0.1252, -0.5563, 4.681), (-0.1001, -0.9795, 5.02), (-0.1001, -0.7268, 4.855), (-0.1001, -0.5563, 4.681), (-0.2097, -0.9153, 5.156), (0.2267, -0.9153, 5.156), (0.2267, 0.4384, 5.156), (-0.2097, 0.4384, 5.156), (-0.1191, 0.4384, 5.156), (-0.1191, -0.9153, 5.156), (0.1442, 0.4384, 5.156), (0.1442, -0.9153, 5.156), (-0.1191, -0.9588, 5.07), (0.1442, -0.9588, 5.07), (-0.06595, -0.9217, 4.829), (0.0911, -0.9217, 4.829), (-0.04054, -0.9618, 4.539), (0.06569, -0.9618, 4.539), (-0.01632, -1.045, 4.242), (0.04147, -1.045, 4.242), (0.0001456, -1.159, 4.014), (0.02501, -1.159, 4.014), (-0.0008859, -1.15, 4.032), (0.02604, -1.15, 4.032), (0.04028, -1.054, 4.224), (-0.01513, -1.054, 4.224), (-0.03906, -0.9675, 4.519), (0.06421, -0.9675, 4.519), (-0.06381, -0.9275, 4.787), (0.08896, -0.9275, 4.787), (-0.1001, -0.948, 5.0), (0.1252, -0.948, 5.0), (0.2267, 0.3065, 4.815), (-0.2097, 0.3065, 4.815), (0.2267, -0.4686, 4.815), (-0.2097, -0.4686, 4.815), (-0.1191, -0.4686, 4.815), (-0.1191, 0.3065, 4.815), (0.1442, 0.3065, 4.815), (0.1442, -0.4686, 4.815), (-0.1191, -0.5372, 4.729), (0.1442, -0.5372, 4.729), (-0.06595, -0.6684, 4.63), (0.0911, -0.6684, 4.63), (-0.04054, -0.8158, 4.426), (0.06569, -0.8158, 4.426), (-0.01632, -0.9591, 4.165), (0.04147, -0.9591, 4.165), (0.0001456, -1.117, 3.977), (0.02501, -1.117, 3.977), (-0.0008858, -1.105, 3.992), (0.02604, -1.105, 3.992), (0.04028, -0.9717, 4.15), (-0.01513, -0.9717, 4.15), (-0.03906, -0.8257, 4.408), (0.06421, -0.8257, 4.408), (-0.06381, -0.6899, 4.601), (0.08896, -0.6899, 4.601), (-0.1001, -0.5753, 4.7), (0.1252, -0.5753, 4.7), (0.2267, -1.158, 5.246), (-0.2097, -1.158, 5.246), (-0.2097, -0.6142, 4.986), (0.2267, -0.9303, 5.18), (-0.1821, -1.167, 5.659), (0.2267, -0.6142, 4.986), (0.199, -1.167, 5.659), (-0.2097, -0.9303, 5.18), (-0.2097, -0.4346, 4.793), (-0.1938, -0.2028, 4.462), (0.2267, -0.4346, 4.793), (0.211, -0.2028, 4.462), (-0.2097, -0.1218, 5.78), (0.2267, -0.1218, 5.78), (-0.1191, -0.1218, 5.78), (-0.1097, -0.2028, 4.462), (0.1442, -0.1218, 5.78), (0.1345, -0.2028, 4.462), (-0.0557, -0.3524, 5.795), (0.08069, -0.3524, 5.795), (0.2242, -1.159, 5.282), (-0.2073, -1.159, 5.282), (0.2571, -1.181, 5.235), (-0.2408, -1.181, 5.235), (0.2543, -1.182, 5.277), (-0.2379, -1.182, 5.277), (0.211, -0.2028, 4.462), (-0.1938, -0.2028, 4.462), (-0.2097, -0.8909, 5.156), (0.2267, -0.8909, 5.156), (0.2267, -0.4546, 4.815), (-0.2097, -0.4546, 4.815), (-0.2097, 0.5535, 5.369), (-0.2097, 0.3194, 4.986), (-0.2089, 0.4077, 5.569), (-0.2097, 0.4103, 5.18), (-0.2097, 0.2794, 4.793), (0.211, 0.1839, 4.46), (-0.2097, 0.1489, 5.749), (-0.2097, 0.5405, 5.387), (-0.2408, 0.5758, 5.376), (-0.2407, 0.5625, 5.396), (0.211, 0.1839, 4.46), (-0.2097, 0.399, 5.156), (-0.2097, 0.2839, 4.815), (0.2267, 0.5535, 5.369), (0.2267, 0.4103, 5.18), (0.2267, 0.3194, 4.986), (0.2259, 0.4077, 5.569), (-0.1938, 0.1839, 4.46), (0.2267, 0.2794, 4.793), (0.2267, 0.1489, 5.749), (-0.1191, 0.1489, 5.749), (-0.1097, 0.1839, 4.46), (0.1442, 0.1489, 5.749), (0.1345, 0.1839, 4.46), (-0.0557, -0.02353, 5.82), (0.08068, -0.02353, 5.82), (0.2266, 0.5405, 5.387), (0.2571, 0.5758, 5.376), (0.257, 0.5625, 5.396), (-0.1938, 0.1839, 4.46), (0.2267, 0.399, 5.156), (0.2267, 0.2839, 4.815), (-0.1324, -0.9556, 5.18), (-0.1142, -1.196, 5.661), (-0.1324, -0.6318, 4.986), (-0.1324, -1.191, 5.243), (-0.1221, 0.1958, 4.459), (-0.1324, -0.4481, 4.793), (-0.1324, -0.1269, 5.781), (-0.1324, 0.4558, 5.566), (-0.1324, 0.348, 4.986), (-0.1324, 0.6058, 5.373), (-0.1324, 0.4513, 5.18), (-0.1324, 0.3013, 4.793), (-0.1221, -0.2101, 4.462), (-0.1324, 0.1572, 5.748), (-0.1308, -1.191, 5.28), (-0.1324, 0.5925, 5.39), (-0.1526, -1.214, 5.232), (-0.1526, 0.6295, 5.38), (-0.1507, -1.215, 5.275), (-0.1526, 0.6158, 5.399), (-0.1221, 0.1958, 4.459), (-0.1221, -0.2101, 4.462), (-0.1324, -0.9153, 5.156), (-0.1324, 0.4384, 5.156), (-0.1324, -0.4686, 4.815), (-0.1324, 0.3065, 4.815), (-0.1221, -0.2028, 4.462), (-0.1324, -0.1218, 5.78), (-0.1221, 0.1839, 4.46), (-0.1324, 0.1489, 5.749), (0.1626, 0.4558, 5.566), (0.1626, 0.348, 4.986), (0.1626, 0.6058, 5.373), (0.1626, 0.4513, 5.18), (0.1626, 0.3013, 4.793), (0.1516, -0.2101, 4.462), (0.1626, 0.1572, 5.748), (0.1626, -0.9556, 5.18), (0.1427, -1.196, 5.661), (0.1626, -0.6318, 4.986), (0.1626, -1.191, 5.243), (0.1516, 0.1958, 4.459), (0.1626, -0.4481, 4.793), (0.1626, -0.1269, 5.781), (0.1626, 0.5925, 5.39), (0.1609, -1.191, 5.28), (0.1841, 0.6295, 5.38), (0.1841, -1.214, 5.232), (0.1841, 0.6158, 5.399), (0.182, -1.215, 5.275), (0.1516, -0.2101, 4.462), (0.1516, 0.1958, 4.459), (0.1626, 0.4384, 5.156), (0.1626, -0.9153, 5.156), (0.1626, 0.3065, 4.815), (0.1626, -0.4686, 4.815), (0.1626, -0.1218, 5.78), (0.1516, -0.2028, 4.462), (0.1626, 0.1489, 5.749), (0.1516, 0.1839, 4.46), (-0.2097, 0.4607, 5.559), (0.1994, -1.196, 5.647), (0.2267, 0.4607, 5.559), (-0.1031, -1.196, 5.647), (-0.1191, 0.4607, 5.559), (0.1442, 0.4607, 5.559), (0.1273, -1.196, 5.647), (-0.1825, -1.196, 5.647), (0.1999, -1.166, 5.646), (-0.183, -1.166, 5.646), (-0.2089, 0.4125, 5.562), (0.2259, 0.4125, 5.562), (-0.1148, -1.196, 5.647), (-0.1324, 0.4607, 5.559), (0.1626, 0.4607, 5.559), (0.1434, -1.196, 5.647), (0.03773, -1.578, 5.476), (0.008471, -1.578, 5.484), (0.05915, -1.578, 5.455), (0.06699, -1.578, 5.426), (0.05915, -1.578, 5.398), (0.03773, -1.578, 5.377), (0.008471, -1.578, 5.369), (-0.02079, -1.578, 5.377), (-0.04221, -1.578, 5.398), (-0.05005, -1.578, 5.426), (-0.04221, -1.578, 5.455), (-0.02079, -1.578, 5.476), (0.2326, -0.1343, 4.126), (0.2555, -0.08301, 4.126), (0.2326, 0.1343, 4.126), (0.1996, 0.1797, 4.126), (0.1093, -0.2454, 4.126), (0.1579, -0.2173, 4.126), (3.26e-08, 0.2686, 4.126), (-0.05585, 0.2627, 4.126), (0.05585, -0.2627, 4.126), (-0.2671, -0.02808, 4.126), (-0.2555, -0.08301, 4.126), (-0.1093, -0.2454, 4.126), (-0.05585, -0.2627, 4.126), (-0.2326, -0.1343, 4.126), (-0.1996, -0.1797, 4.126), (0.2555, 0.08301, 4.126), (-0.1579, -0.2173, 4.126), (0.1996, -0.1797, 4.126), (-0.1996, 0.1797, 4.126), (-0.2326, 0.1343, 4.126), (0.2671, 0.02808, 4.126), (-0.1579, 0.2173, 4.126), (-0.2555, 0.08301, 4.126), (-0.2671, 0.02808, 4.126), (0.1093, 0.2454, 4.126), (0.05585, 0.2627, 4.126), (0.2671, -0.02808, 4.126), (0.1579, 0.2173, 4.126), (-0.1093, 0.2454, 4.126), (5.608e-08, -0.2686, 4.126), (0.2555, -0.08301, 4.454), (0.1996, 0.1797, 4.454), (0.1579, -0.2173, 4.454), (-0.05585, 0.2627, 4.454), (-0.2555, -0.08301, 4.454), (-0.05585, -0.2627, 4.454), (-0.1996, -0.1797, 4.454), (0.1996, -0.1797, 4.454), (-0.2326, 0.1343, 4.454), (-0.2671, 0.02808, 4.454), (0.05585, 0.2627, 4.454), (0.2326, -0.1343, 4.454), (0.2326, 0.1343, 4.454), (0.1093, -0.2454, 4.454), (-9.015e-08, 0.2686, 4.454), (0.05585, -0.2627, 4.454), (-0.2671, -0.02808, 4.454), (-0.1093, -0.2454, 4.454), (-0.2326, -0.1343, 4.454), (0.2555, 0.08301, 4.454), (-0.1579, -0.2173, 4.454), (-0.1996, 0.1797, 4.454), (0.2671, 0.02808, 4.454), (-0.1579, 0.2173, 4.454), (-0.2555, 0.08301, 4.454), (0.1093, 0.2454, 4.454), (0.2671, -0.02808, 4.454), (0.1579, 0.2173, 4.454), (-0.1093, 0.2454, 4.454), (-6.667e-08, -0.2686, 4.454), (0.2194, -0.1267, 4.157), (0.2194, 0.1267, 4.157), (0.103, -0.2314, 4.157), (2.392e-08, 0.2533, 4.157), (0.05267, -0.2478, 4.157), (-0.2519, -0.02648, 4.157), (-0.103, -0.2314, 4.157), (-0.2194, -0.1267, 4.157), (0.2409, 0.07828, 4.157), (-0.1489, -0.2049, 4.157), (-0.1883, 0.1695, 4.157), (0.2519, 0.02648, 4.157), (-0.1489, 0.2049, 4.157), (-0.2409, 0.07828, 4.157), (0.103, 0.2314, 4.157), (0.2519, -0.02648, 4.157), (0.1489, 0.2049, 4.157), (-0.103, 0.2314, 4.157), (4.606e-08, -0.2533, 4.157), (0.2409, -0.07828, 4.157), (0.1883, 0.1695, 4.157), (0.1489, -0.2049, 4.157), (-0.05267, 0.2478, 4.157), (-0.2409, -0.07828, 4.157), (-0.05267, -0.2478, 4.157), (-0.1883, -0.1695, 4.157), (0.1883, -0.1695, 4.157), (-0.2194, 0.1267, 4.157), (-0.2519, 0.02648, 4.157), (0.05267, 0.2478, 4.157), (0.2326, -0.1343, 4.149), (0.2326, 0.1343, 4.149), (0.1093, -0.2454, 4.149), (2.387e-08, 0.2686, 4.149), (0.05585, -0.2627, 4.149), (-0.2671, -0.02808, 4.149), (-0.1093, -0.2454, 4.149), (-0.2326, -0.1343, 4.149), (0.2555, 0.08301, 4.149), (-0.1579, -0.2173, 4.149), (-0.1996, 0.1797, 4.149), (0.2671, 0.02808, 4.149), (-0.1579, 0.2173, 4.149), (-0.2555, 0.08301, 4.149), (0.1093, 0.2454, 4.149), (0.2671, -0.02808, 4.149), (0.1579, 0.2173, 4.149), (-0.1093, 0.2454, 4.149), (4.735e-08, -0.2686, 4.149), (0.2555, -0.08301, 4.149), (0.1996, 0.1797, 4.149), (0.1579, -0.2173, 4.149), (-0.05585, 0.2627, 4.149), (-0.2555, -0.08301, 4.149), (-0.05585, -0.2627, 4.149), (-0.1996, -0.1797, 4.149), (0.1996, -0.1797, 4.149), (-0.2326, 0.1343, 4.149), (-0.2671, 0.02808, 4.149), (0.05585, 0.2627, 4.149), (0.2409, -0.07828, 4.426), (0.1883, 0.1695, 4.426), (0.1489, -0.2049, 4.426), (-0.05267, 0.2478, 4.426), (-0.2409, -0.07828, 4.426), (-0.05267, -0.2478, 4.426), (-0.1883, -0.1695, 4.426), (0.1883, -0.1695, 4.426), (-0.2194, 0.1267, 4.426), (-0.2519, 0.02648, 4.426), (0.05267, 0.2478, 4.426), (0.2555, -0.08301, 4.434), (0.1996, 0.1797, 4.434), (0.1579, -0.2173, 4.434), (-0.05585, 0.2627, 4.434), (-0.2555, -0.08301, 4.434), (-0.05585, -0.2627, 4.434), (-0.1996, -0.1797, 4.434), (0.1996, -0.1797, 4.434), (-0.2326, 0.1343, 4.434), (-0.2671, 0.02808, 4.434), (0.05585, 0.2627, 4.434), (0.2194, -0.1267, 4.426), (0.2194, 0.1267, 4.426), (0.103, -0.2314, 4.426), (-7.635e-08, 0.2533, 4.426), (0.05267, -0.2478, 4.426), (-0.2519, -0.02648, 4.426), (-0.103, -0.2314, 4.426), (-0.2194, -0.1267, 4.426), (0.2409, 0.07828, 4.426), (-0.1489, -0.2049, 4.426), (-0.1883, 0.1695, 4.426), (0.2519, 0.02648, 4.426), (-0.1489, 0.2049, 4.426), (-0.2409, 0.07828, 4.426), (0.103, 0.2314, 4.426), (0.2519, -0.02648, 4.426), (0.1489, 0.2049, 4.426), (-0.103, 0.2314, 4.426), (-5.421e-08, -0.2533, 4.426), (0.2326, -0.1343, 4.434), (0.2326, 0.1343, 4.434), (0.1093, -0.2454, 4.434), (-8.245e-08, 0.2686, 4.434), (0.05585, -0.2627, 4.434), (-0.2671, -0.02808, 4.434), (-0.1093, -0.2454, 4.434), (-0.2326, -0.1343, 4.434), (0.2555, 0.08301, 4.434), (-0.1579, -0.2173, 4.434), (-0.1996, 0.1797, 4.434), (0.2671, 0.02808, 4.434), (-0.1579, 0.2173, 4.434), (-0.2555, 0.08301, 4.434), (0.1093, 0.2454, 4.434), (0.2671, -0.02808, 4.434), (0.1579, 0.2173, 4.434), (-0.1093, 0.2454, 4.434), (-5.897e-08, -0.2686, 4.434), (0.008471, -1.179, 5.661), (-0.09541, -1.179, 5.634), (-0.1715, -1.179, 5.559), (-0.1993, -1.179, 5.457), (-0.1715, -1.179, 5.355), (-0.09541, -1.179, 5.28), (0.008471, -1.179, 5.253), (0.1124, -1.179, 5.28), (0.1884, -1.179, 5.355), (0.2162, -1.179, 5.457), (0.1884, -1.179, 5.559), (0.1124, -1.179, 5.634), (0.008471, -1.582, 5.595), (-0.0755, -1.582, 5.573), (-0.137, -1.582, 5.512), (-0.1595, -1.582, 5.43), (-0.137, -1.582, 5.347), (-0.0755, -1.582, 5.287), (0.008471, -1.582, 5.265), (0.09245, -1.582, 5.287), (0.1539, -1.582, 5.347), (0.1764, -1.582, 5.43), (0.1539, -1.582, 5.512), (0.09245, -1.582, 5.573), (0.0876, -1.571, 5.565), (0.008471, -1.571, 5.586), (0.1455, -1.571, 5.508), (0.1667, -1.571, 5.43), (0.1455, -1.571, 5.353), (0.0876, -1.571, 5.296), (0.008471, -1.571, 5.275), (-0.07066, -1.571, 5.296), (-0.1286, -1.571, 5.353), (-0.1498, -1.571, 5.43), (-0.1286, -1.571, 5.508), (-0.07066, -1.571, 5.565), (0.09245, -1.582, 5.573), (0.008471, -1.582, 5.595), (0.1539, -1.582, 5.512), (0.1764, -1.582, 5.43), (0.1539, -1.582, 5.347), (0.09245, -1.582, 5.287), (0.008471, -1.582, 5.265), (-0.0755, -1.582, 5.287), (-0.137, -1.582, 5.347), (-0.1595, -1.582, 5.43), (-0.137, -1.582, 5.512), (-0.0755, -1.582, 5.573), (0.1064, -1.19, 5.623), (0.178, -1.19, 5.552), (0.2042, -1.19, 5.456), (0.178, -1.19, 5.36), (0.1064, -1.19, 5.29), (0.008471, -1.19, 5.264), (-0.08942, -1.19, 5.29), (-0.1611, -1.19, 5.36), (-0.1873, -1.19, 5.456), (-0.1611, -1.19, 5.552), (-0.08942, -1.19, 5.623), (0.1124, -1.179, 5.634), (0.1884, -1.179, 5.559), (0.2162, -1.179, 5.457), (0.1884, -1.179, 5.355), (0.1124, -1.179, 5.28), (0.008471, -1.179, 5.253), (-0.09541, -1.179, 5.28), (-0.1715, -1.179, 5.355), (-0.1993, -1.179, 5.457), (-0.1715, -1.179, 5.559), (-0.09541, -1.179, 5.634), (0.008471, -1.19, 5.649), (0.008471, -1.179, 5.661)], [], [(7, 6, 20, 19), (52, 53, 83, 82), (1016, 1017, 50, 49), (1018, 1019, 39, 38), (1020, 1021, 59, 58), (1022, 1023, 48, 47), (1024, 1025, 37, 36), (1026, 1027, 57, 56), (1028, 1029, 35, 34), (1030, 1031, 46, 45), (1032, 1033, 55, 54), (1034, 1035, 33, 32), (1036, 1037, 44, 43), (1038, 1039, 53, 52), (1040, 1041, 31, 30), (1042, 1043, 42, 41), (1017, 1044, 51, 50), (1019, 1045, 40, 39), (1021, 1040, 30, 59), (1023, 1016, 49, 48), (1025, 1018, 38, 37), (1027, 1020, 58, 57), (1031, 1022, 47, 46), (1029, 1024, 36, 35), (1033, 1026, 56, 55), (1035, 1028, 34, 33), (1037, 1030, 45, 44), (1039, 1032, 54, 53), (1041, 1034, 32, 31), (1043, 1036, 43, 42), (1044, 1038, 52, 51), (1045, 1042, 41, 40), (79, 80, 110, 109), (30, 31, 61, 60), (41, 42, 72, 71), (50, 51, 81, 80), (39, 40, 70, 69), (59, 30, 60, 89), (48, 49, 79, 78), (37, 38, 68, 67), (57, 58, 88, 87), (46, 47, 77, 76), (35, 36, 66, 65), (55, 56, 86, 85), (33, 34, 64, 63), (44, 45, 75, 74), (53, 54, 84, 83), (31, 32, 62, 61), (42, 43, 73, 72), (51, 52, 82, 81), (40, 41, 71, 70), (49, 50, 80, 79), (38, 39, 69, 68), (58, 59, 89, 88), (47, 48, 78, 77), (36, 37, 67, 66), (56, 57, 87, 86), (34, 35, 65, 64), (45, 46, 76, 75), (54, 55, 85, 84), (32, 33, 63, 62), (43, 44, 74, 73), (118, 119, 149, 148), (68, 69, 99, 98), (88, 89, 119, 118), (77, 78, 108, 107), (66, 67, 97, 96), (86, 87, 117, 116), (64, 65, 95, 94), (75, 76, 106, 105), (84, 85, 115, 114), (62, 63, 93, 92), (73, 74, 104, 103), (82, 83, 113, 112), (60, 61, 91, 90), (71, 72, 102, 101), (80, 81, 111, 110), (69, 70, 100, 99), (89, 60, 90, 119), (78, 79, 109, 108), (67, 68, 98, 97), (87, 88, 118, 117), (76, 77, 107, 106), (65, 66, 96, 95), (85, 86, 116, 115), (63, 64, 94, 93), (74, 75, 105, 104), (83, 84, 114, 113), (61, 62, 92, 91), (72, 73, 103, 102), (81, 82, 112, 111), (70, 71, 101, 100), (1062, 1046, 174, 173), (107, 108, 138, 137), (96, 97, 127, 126), (116, 117, 147, 146), (94, 95, 125, 124), (105, 106, 136, 135), (114, 115, 145, 144), (92, 93, 123, 122), (103, 104, 134, 133), (112, 113, 143, 142), (90, 91, 121, 120), (101, 102, 132, 131), (110, 111, 141, 140), (99, 100, 130, 129), (119, 90, 120, 149), (108, 109, 139, 138), (97, 98, 128, 127), (117, 118, 148, 147), (106, 107, 137, 136), (95, 96, 126, 125), (115, 116, 146, 145), (93, 94, 124, 123), (104, 105, 135, 134), (113, 114, 144, 143), (91, 92, 122, 121), (102, 103, 133, 132), (111, 112, 142, 141), (100, 101, 131, 130), (109, 110, 140, 139), (98, 99, 129, 128), (179, 150, 300, 329), (1063, 1047, 152, 151), (1064, 1048, 163, 162), (1065, 1049, 172, 171), (1066, 1050, 161, 160), (1067, 1051, 170, 169), (1068, 1052, 159, 158), (1069, 1053, 179, 178), (1070, 1054, 168, 167), (1071, 1055, 157, 156), (1072, 1056, 177, 176), (1073, 1057, 155, 154), (1074, 1058, 166, 165), (1046, 1059, 175, 174), (1047, 1060, 153, 152), (1048, 1061, 164, 163), (1049, 1062, 173, 172), (1075, 1063, 151, 150), (1050, 1064, 162, 161), (1051, 1065, 171, 170), (1052, 1066, 160, 159), (1053, 1075, 150, 179), (1054, 1067, 169, 168), (1055, 1068, 158, 157), (1056, 1069, 178, 177), (1058, 1070, 167, 166), (1057, 1071, 156, 155), (1059, 1072, 176, 175), (1060, 1073, 154, 153), (1061, 1074, 165, 164), (134, 135, 254, 264), (264, 254, 253, 265), (265, 253, 252, 266), (123, 124, 248, 261), (261, 248, 247, 262), (262, 247, 246, 263), (145, 146, 242, 258), (258, 242, 241, 259), (259, 241, 240, 260), (125, 126, 236, 249), (249, 236, 235, 250), (250, 235, 234, 251), (136, 137, 230, 255), (255, 230, 229, 256), (256, 229, 228, 257), (147, 148, 224, 243), (243, 224, 223, 244), (244, 223, 222, 245), (127, 128, 218, 237), (237, 218, 217, 238), (238, 217, 216, 239), (138, 139, 212, 231), (231, 212, 211, 232), (232, 211, 210, 233), (149, 120, 269, 225), (225, 269, 268, 226), (226, 268, 267, 227), (129, 130, 206, 219), (219, 206, 205, 220), (220, 205, 204, 221), (140, 141, 200, 213), (213, 200, 199, 214), (214, 199, 198, 215), (131, 132, 194, 207), (207, 194, 193, 208), (208, 193, 192, 209), (120, 121, 188, 269), (269, 188, 187, 268), (268, 187, 186, 267), (142, 143, 182, 201), (201, 182, 181, 202), (202, 181, 180, 203), (133, 134, 264, 195), (195, 264, 265, 196), (196, 265, 266, 197), (122, 123, 261, 189), (189, 261, 262, 190), (190, 262, 263, 191), (144, 145, 258, 183), (183, 258, 259, 184), (184, 259, 260, 185), (135, 136, 255, 254), (254, 255, 256, 253), (253, 256, 257, 252), (124, 125, 249, 248), (248, 249, 250, 247), (247, 250, 251, 246), (146, 147, 243, 242), (242, 243, 244, 241), (241, 244, 245, 240), (126, 127, 237, 236), (236, 237, 238, 235), (235, 238, 239, 234), (137, 138, 231, 230), (230, 231, 232, 229), (229, 232, 233, 228), (148, 149, 225, 224), (224, 225, 226, 223), (223, 226, 227, 222), (128, 129, 219, 218), (218, 219, 220, 217), (217, 220, 221, 216), (139, 140, 213, 212), (212, 213, 214, 211), (211, 214, 215, 210), (130, 131, 207, 206), (206, 207, 208, 205), (205, 208, 209, 204), (141, 142, 201, 200), (200, 201, 202, 199), (199, 202, 203, 198), (132, 133, 195, 194), (194, 195, 196, 193), (193, 196, 197, 192), (121, 122, 189, 188), (188, 189, 190, 187), (187, 190, 191, 186), (143, 144, 183, 182), (182, 183, 184, 181), (181, 184, 185, 180), (266, 252, 298, 285), (263, 246, 297, 284), (260, 240, 296, 283), (251, 234, 295, 281), (257, 228, 294, 282), (245, 222, 293, 280), (239, 216, 292, 279), (233, 210, 291, 278), (227, 267, 299, 277), (221, 204, 290, 276), (215, 198, 289, 275), (209, 192, 288, 274), (267, 186, 287, 299), (203, 180, 286, 273), (197, 266, 285, 272), (191, 263, 284, 271), (185, 260, 283, 270), (252, 257, 282, 298), (246, 251, 281, 297), (240, 245, 280, 296), (234, 239, 279, 295), (228, 233, 278, 294), (222, 227, 277, 293), (216, 221, 276, 292), (210, 215, 275, 291), (204, 209, 274, 290), (198, 203, 273, 289), (192, 197, 272, 288), (186, 191, 271, 287), (180, 185, 270, 286), (326, 327, 357, 356), (168, 169, 319, 318), (157, 158, 308, 307), (177, 178, 328, 327), (166, 167, 317, 316), (155, 156, 306, 305), (175, 176, 326, 325), (153, 154, 304, 303), (164, 165, 315, 314), (173, 174, 324, 323), (151, 152, 302, 301), (162, 163, 313, 312), (171, 172, 322, 321), (160, 161, 311, 310), (169, 170, 320, 319), (158, 159, 309, 308), (178, 179, 329, 328), (167, 168, 318, 317), (156, 157, 307, 306), (176, 177, 327, 326), (154, 155, 305, 304), (165, 166, 316, 315), (174, 175, 325, 324), (152, 153, 303, 302), (163, 164, 314, 313), (172, 173, 323, 322), (150, 151, 301, 300), (161, 162, 312, 311), (170, 171, 321, 320), (159, 160, 310, 309), (304, 305, 335, 334), (315, 316, 346, 345), (324, 325, 355, 354), (302, 303, 333, 332), (313, 314, 344, 343), (322, 323, 353, 352), (300, 301, 331, 330), (311, 312, 342, 341), (320, 321, 351, 350), (309, 310, 340, 339), (329, 300, 330, 359), (318, 319, 349, 348), (307, 308, 338, 337), (327, 328, 358, 357), (316, 317, 347, 346), (305, 306, 336, 335), (325, 326, 356, 355), (303, 304, 334, 333), (314, 315, 345, 344), (323, 324, 354, 353), (301, 302, 332, 331), (312, 313, 343, 342), (321, 322, 352, 351), (310, 311, 341, 340), (319, 320, 350, 349), (308, 309, 339, 338), (328, 329, 359, 358), (317, 318, 348, 347), (306, 307, 337, 336), (540, 554, 444, 365), (365, 444, 445, 364), (364, 445, 446, 363), (363, 446, 447, 362), (362, 447, 448, 361), (926, 940, 449, 360), (541, 555, 450, 371), (371, 450, 451, 370), (370, 451, 452, 369), (369, 452, 453, 368), (368, 453, 454, 367), (927, 941, 455, 366), (542, 556, 456, 377), (377, 456, 457, 376), (376, 457, 458, 375), (375, 458, 459, 374), (374, 459, 460, 373), (928, 942, 461, 372), (543, 557, 462, 383), (383, 462, 463, 382), (382, 463, 464, 381), (381, 464, 465, 380), (380, 465, 466, 379), (929, 943, 467, 378), (544, 558, 468, 389), (389, 468, 469, 388), (388, 469, 470, 387), (387, 470, 471, 386), (386, 471, 472, 385), (930, 944, 473, 384), (545, 559, 474, 395), (395, 474, 475, 394), (394, 475, 476, 393), (393, 476, 477, 392), (392, 477, 478, 391), (931, 945, 479, 390), (546, 560, 480, 401), (401, 480, 481, 400), (400, 481, 482, 399), (399, 482, 483, 398), (398, 483, 484, 397), (932, 946, 485, 396), (547, 561, 486, 407), (407, 486, 487, 406), (406, 487, 488, 405), (405, 488, 489, 404), (404, 489, 490, 403), (933, 947, 491, 402), (548, 562, 492, 413), (413, 492, 493, 412), (412, 493, 494, 411), (411, 494, 495, 410), (410, 495, 496, 409), (934, 948, 497, 408), (549, 563, 498, 419), (419, 498, 499, 418), (418, 499, 500, 417), (417, 500, 501, 416), (416, 501, 502, 415), (935, 949, 503, 414), (550, 564, 504, 425), (425, 504, 505, 424), (424, 505, 506, 423), (423, 506, 507, 422), (422, 507, 508, 421), (936, 950, 509, 420), (551, 565, 510, 431), (431, 510, 511, 430), (430, 511, 512, 429), (429, 512, 513, 428), (428, 513, 514, 427), (937, 951, 515, 426), (552, 566, 516, 437), (437, 516, 517, 436), (436, 517, 518, 435), (435, 518, 519, 434), (434, 519, 520, 433), (938, 952, 521, 432), (554, 567, 522, 444), (444, 522, 523, 445), (445, 523, 524, 446), (446, 524, 525, 447), (447, 525, 526, 448), (940, 953, 527, 449), (555, 568, 528, 450), (450, 528, 529, 451), (451, 529, 530, 452), (452, 530, 531, 453), (453, 531, 532, 454), (941, 954, 533, 455), (556, 569, 534, 456), (456, 534, 535, 457), (457, 535, 536, 458), (458, 536, 537, 459), (459, 537, 538, 460), (942, 955, 539, 461), (557, 540, 365, 462), (462, 365, 364, 463), (463, 364, 363, 464), (464, 363, 362, 465), (465, 362, 361, 466), (943, 926, 360, 467), (558, 542, 377, 468), (468, 377, 376, 469), (469, 376, 375, 470), (470, 375, 374, 471), (471, 374, 373, 472), (944, 928, 372, 473), (559, 541, 371, 474), (474, 371, 370, 475), (475, 370, 369, 476), (476, 369, 368, 477), (477, 368, 367, 478), (945, 927, 366, 479), (560, 543, 383, 480), (480, 383, 382, 481), (481, 382, 381, 482), (482, 381, 380, 483), (483, 380, 379, 484), (946, 929, 378, 485), (561, 544, 389, 486), (486, 389, 388, 487), (487, 388, 387, 488), (488, 387, 386, 489), (489, 386, 385, 490), (947, 930, 384, 491), (562, 545, 395, 492), (492, 395, 394, 493), (493, 394, 393, 494), (494, 393, 392, 495), (495, 392, 391, 496), (948, 931, 390, 497), (563, 546, 401, 498), (498, 401, 400, 499), (499, 400, 399, 500), (500, 399, 398, 501), (501, 398, 397, 502), (949, 932, 396, 503), (553, 547, 407, 443), (443, 407, 406, 442), (442, 406, 405, 441), (441, 405, 404, 440), (440, 404, 403, 439), (939, 933, 402, 438), (564, 548, 413, 504), (504, 413, 412, 505), (505, 412, 411, 506), (506, 411, 410, 507), (507, 410, 409, 508), (950, 934, 408, 509), (565, 549, 419, 510), (510, 419, 418, 511), (511, 418, 417, 512), (512, 417, 416, 513), (513, 416, 415, 514), (951, 935, 414, 515), (566, 550, 425, 516), (516, 425, 424, 517), (517, 424, 423, 518), (518, 423, 422, 519), (519, 422, 421, 520), (952, 936, 420, 521), (567, 553, 443, 522), (522, 443, 442, 523), (523, 442, 441, 524), (524, 441, 440, 525), (525, 440, 439, 526), (953, 939, 438, 527), (568, 551, 431, 528), (528, 431, 430, 529), (529, 430, 429, 530), (530, 429, 428, 531), (531, 428, 427, 532), (954, 937, 426, 533), (569, 552, 437, 534), (534, 437, 436, 535), (535, 436, 435, 536), (536, 435, 434, 537), (537, 434, 433, 538), (955, 938, 432, 539), (337, 338, 552, 569), (348, 349, 551, 568), (359, 330, 553, 567), (339, 340, 550, 566), (350, 351, 549, 565), (341, 342, 548, 564), (330, 331, 547, 553), (352, 353, 546, 563), (343, 344, 545, 562), (332, 333, 544, 561), (354, 355, 543, 560), (345, 346, 541, 559), (334, 335, 542, 558), (356, 357, 540, 557), (336, 337, 569, 556), (347, 348, 568, 555), (358, 359, 567, 554), (338, 339, 566, 552), (349, 350, 565, 551), (340, 341, 564, 550), (351, 352, 563, 549), (342, 343, 562, 548), (331, 332, 561, 547), (353, 354, 560, 546), (344, 345, 559, 545), (333, 334, 558, 544), (355, 356, 557, 543), (335, 336, 556, 542), (346, 347, 555, 541), (357, 358, 554, 540), (449, 527, 438, 402, 491, 384, 473, 372, 461, 539, 432, 521, 420, 509, 408, 497, 390, 479, 366, 455, 533, 426, 515, 414, 503, 396, 485, 378, 467, 360), (584, 570, 587, 573, 590, 576, 593, 579, 595, 581, 598, 585, 571, 589, 575, 592, 578, 594, 580, 596, 582, 599, 586, 572, 588, 574, 591, 577, 583, 597), (613, 607, 637, 643), (997, 986, 609, 625), (998, 987, 617, 603), (999, 988, 628, 615), (1000, 989, 607, 613), (1001, 999, 615, 601), (1002, 990, 626, 612), (1003, 991, 605, 622), (1004, 992, 624, 610), (1005, 998, 603, 620), (1006, 1003, 622, 608), (988, 993, 611, 628), (1007, 994, 602, 618), (1008, 1005, 620, 606), (990, 1004, 610, 626), (1009, 1007, 618, 604), (1010, 995, 629, 616), (992, 1006, 608, 624), (994, 1010, 616, 602), (1011, 996, 627, 614), (1012, 1008, 606, 623), (1013, 1011, 614, 600), (993, 997, 625, 611), (1014, 1009, 604, 621), (986, 1012, 623, 609), (995, 1002, 612, 629), (1015, 1001, 601, 619), (989, 1014, 621, 607), (996, 1000, 613, 627), (987, 1013, 600, 617), (991, 1015, 619, 605), (1303, 1301, 675, 1174), (601, 615, 645, 631), (612, 626, 656, 642), (622, 605, 635, 652), (610, 624, 654, 640), (620, 603, 633, 650), (608, 622, 652, 638), (628, 611, 641, 658), (618, 602, 632, 648), (606, 620, 650, 636), (626, 610, 640, 656), (604, 618, 648, 634), (616, 629, 659, 646), (624, 608, 638, 654), (602, 616, 646, 632), (614, 627, 657, 644), (623, 606, 636, 653), (600, 614, 644, 630), (611, 625, 655, 641), (621, 604, 634, 651), (609, 623, 653, 639), (629, 612, 642, 659), (619, 601, 631, 649), (607, 621, 651, 637), (627, 613, 643, 657), (617, 600, 630, 647), (605, 619, 649, 635), (625, 609, 639, 655), (603, 617, 647, 633), (615, 628, 658, 645), (1271, 670, 669, 1274), (1177, 673, 674, 1171), (1232, 1116, 666, 1216), (1201, 1145, 672, 1172), (1287, 1115, 670, 1271), (1259, 1143, 663, 1242), (1233, 1142, 667, 1217), (1289, 1144, 671, 1273), (1257, 1117, 662, 1244), (1307, 1294, 660, 1241), (705, 701, 696, 689, 684, 685, 704, 682, 683, 680, 681, 702, 699, 700, 703, 676, 677, 692, 694, 695, 697, 693, 686, 678, 679, 690, 691, 698, 687, 688), (1305, 1296, 664, 1218), (1198, 1114, 673, 1177), (1309, 1295, 668, 1272), (1244, 662, 661, 1243), (1216, 666, 665, 1215), (639, 653, 705, 688), (651, 634, 702, 681), (641, 655, 687, 698), (630, 644, 704, 685), (653, 636, 701, 705), (644, 657, 682, 704), (632, 646, 703, 700), (654, 638, 697, 695), (646, 659, 676, 703), (634, 648, 699, 702), (656, 640, 694, 692), (636, 650, 696, 701), (648, 632, 700, 699), (658, 641, 698, 691), (638, 652, 693, 697), (650, 633, 689, 696), (640, 654, 695, 694), (652, 635, 686, 693), (642, 656, 692, 677), (631, 645, 690, 679), (643, 637, 680, 683), (645, 658, 691, 690), (633, 647, 684, 689), (655, 639, 688, 687), (635, 649, 678, 686), (647, 630, 685, 684), (657, 643, 683, 682), (637, 651, 681, 680), (649, 631, 679, 678), (659, 642, 677, 676), (1231, 1077, 707, 1219), (1285, 1078, 708, 1275), (1196, 1079, 709, 1181), (1255, 1076, 706, 1246), (1293, 1275, 708, 1207), (1272, 668, 717, 1277), (1263, 1247, 715, 1208), (1218, 664, 716, 1221), (1241, 660, 715, 1247), (1174, 675, 714, 1182), (1534, 734, 1518, 1546), (1528, 1526, 741, 740), (730, 741, 1525, 1514), (1530, 1529, 739, 738), (719, 720, 1504, 1503), (1532, 1531, 737, 736), (1536, 732, 1516, 1548), (1534, 1533, 735, 734), (1527, 730, 1514, 1539), (1536, 1535, 733, 732), (721, 722, 1506, 1505), (1527, 1537, 731, 730), (741, 730, 742, 753), (740, 741, 753, 752), (739, 740, 752, 751), (738, 739, 751, 750), (737, 738, 750, 749), (736, 737, 749, 748), (735, 736, 748, 747), (734, 735, 747, 746), (733, 734, 746, 745), (732, 733, 745, 744), (731, 732, 744, 743), (730, 731, 743, 742), (753, 742, 754, 765), (752, 753, 765, 764), (751, 752, 764, 763), (750, 751, 763, 762), (749, 750, 762, 761), (748, 749, 761, 760), (747, 748, 760, 759), (746, 747, 759, 758), (745, 746, 758, 757), (744, 745, 757, 756), (743, 744, 756, 755), (742, 743, 755, 754), (765, 754, 766, 777), (764, 765, 777, 776), (763, 764, 776, 775), (762, 763, 775, 774), (761, 762, 774, 773), (760, 761, 773, 772), (759, 760, 772, 771), (758, 759, 771, 770), (757, 758, 770, 769), (756, 757, 769, 768), (755, 756, 768, 767), (754, 755, 767, 766), (777, 766, 778, 789), (776, 777, 789, 788), (775, 776, 788, 787), (774, 775, 787, 786), (773, 774, 786, 785), (772, 773, 785, 784), (771, 772, 784, 783), (770, 771, 783, 782), (769, 770, 782, 781), (768, 769, 781, 780), (767, 768, 780, 779), (766, 767, 779, 778), (789, 778, 790, 801), (788, 789, 801, 800), (787, 788, 800, 799), (786, 787, 799, 798), (785, 786, 798, 797), (784, 785, 797, 796), (783, 784, 796, 795), (782, 783, 795, 794), (781, 782, 794, 793), (780, 781, 793, 792), (779, 780, 792, 791), (778, 779, 791, 790), (801, 790, 802, 813), (800, 801, 813, 812), (799, 800, 812, 811), (798, 799, 811, 810), (797, 798, 810, 809), (796, 797, 809, 808), (795, 796, 808, 807), (794, 795, 807, 806), (793, 794, 806, 805), (792, 793, 805, 804), (791, 792, 804, 803), (790, 791, 803, 802), (813, 802, 814, 825), (812, 813, 825, 824), (811, 812, 824, 823), (810, 811, 823, 822), (809, 810, 822, 821), (808, 809, 821, 820), (807, 808, 820, 819), (806, 807, 819, 818), (805, 806, 818, 817), (804, 805, 817, 816), (803, 804, 816, 815), (802, 803, 815, 814), (1310, 1311, 826, 837), (1312, 1310, 837, 836), (1313, 1312, 836, 835), (1314, 1313, 835, 834), (1315, 1314, 834, 833), (1316, 1315, 833, 832), (1317, 1316, 832, 831), (1318, 1317, 831, 830), (1319, 1318, 830, 829), (1320, 1319, 829, 828), (1321, 1320, 828, 827), (1311, 1321, 827, 826), (852, 839, 850, 858), (1224, 858, 869, 1227), (1235, 840, 851, 1240), (1262, 1238, 847, 1223), (1082, 1080, 849, 857), (1254, 1081, 847, 1238), (855, 844, 843, 854), (1306, 1297, 840, 1235), (1299, 1298, 839, 852), (1120, 1118, 844, 855), (1258, 1146, 841, 1236), (1148, 1147, 842, 853), (1256, 1119, 838, 1234), (1234, 838, 845, 1237), (1288, 1148, 853, 1265), (1286, 1120, 855, 1267), (1308, 1299, 852, 1264), (1267, 855, 854, 1266), (1284, 1082, 857, 1269), (1292, 1270, 858, 1224), (1264, 852, 858, 1270), (860, 865, 871, 870), (1223, 847, 863, 1225), (1081, 1083, 863, 847), (1297, 1300, 860, 840), (1146, 848, 898, 1150), (1119, 841, 897, 1122), (838, 859, 862, 845), (1227, 869, 867, 1226), (866, 870, 871, 868), (858, 850, 867, 869), (851, 840, 866, 868), (1184, 851, 868, 1188), (840, 860, 870, 866), (1278, 875, 891, 1282), (1215, 665, 881, 1229), (1248, 872, 888, 1252), (1171, 674, 883, 1193), (1190, 874, 890, 1194), (1209, 873, 889, 1211), (854, 843, 884, 886), (879, 876, 892, 895), (885, 887, 895, 892), (1280, 886, 894, 1282), (886, 884, 893, 894), (1250, 885, 892, 1252), (1281, 882, 890, 1283), (1229, 881, 891, 1230), (1251, 880, 889, 1253), (1193, 883, 888, 1195), (1266, 854, 886, 1280), (1237, 845, 885, 1250), (845, 862, 887, 885), (1274, 669, 882, 1281), (1249, 877, 893, 1253), (1243, 661, 880, 1251), (1279, 879, 895, 1283), (877, 878, 894, 893), (1169, 1108, 906, 1153), (1141, 1109, 905, 1125), (848, 864, 901, 898), (859, 838, 896, 899), (1121, 859, 899, 1123), (1149, 861, 900, 1151), (1167, 1102, 912, 1155), (1139, 1103, 911, 1127), (1140, 1112, 903, 1124), (1168, 1113, 904, 1152), (1113, 1110, 907, 904), (1109, 1111, 902, 905), (1165, 1096, 918, 1157), (1137, 1097, 917, 1129), (1138, 1106, 909, 1126), (1166, 1107, 910, 1154), (1107, 1104, 913, 910), (1103, 1105, 908, 911), (1161, 1084, 924, 1159), (1133, 1085, 923, 1131), (1136, 1100, 915, 1128), (1164, 1101, 916, 1156), (1101, 1098, 919, 916), (1097, 1099, 914, 917), (1158, 1159, 924, 921), (1130, 1131, 923, 920), (1132, 1088, 921, 1130), (1160, 1089, 922, 1158), (1089, 1086, 925, 922), (1085, 1087, 920, 923), (538, 433, 938, 955), (532, 427, 937, 954), (526, 439, 939, 953), (520, 421, 936, 952), (514, 415, 935, 951), (508, 409, 934, 950), (439, 403, 933, 939), (502, 397, 932, 949), (496, 391, 931, 948), (490, 385, 930, 947), (484, 379, 929, 946), (478, 367, 927, 945), (472, 373, 928, 944), (466, 361, 926, 943), (460, 538, 955, 942), (454, 532, 954, 941), (448, 526, 953, 940), (433, 520, 952, 938), (427, 514, 951, 937), (421, 508, 950, 936), (415, 502, 949, 935), (409, 496, 948, 934), (403, 490, 947, 933), (397, 484, 946, 932), (391, 478, 945, 931), (385, 472, 944, 930), (379, 466, 943, 929), (373, 460, 942, 928), (367, 454, 941, 927), (361, 448, 940, 926), (575, 589, 985, 968), (587, 570, 983, 959), (597, 583, 962, 981), (577, 591, 984, 963), (589, 571, 964, 985), (599, 582, 965, 979), (579, 593, 982, 957), (591, 574, 977, 984), (581, 595, 956, 973), (570, 584, 980, 983), (593, 576, 976, 982), (584, 597, 981, 980), (572, 586, 978, 975), (594, 578, 972, 970), (586, 599, 979, 978), (574, 588, 974, 977), (596, 580, 969, 966), (576, 590, 971, 976), (588, 572, 975, 974), (598, 581, 973, 961), (578, 592, 967, 972), (590, 573, 958, 971), (580, 594, 970, 969), (592, 575, 968, 967), (582, 596, 966, 965), (571, 585, 960, 964), (583, 577, 963, 962), (585, 598, 961, 960), (573, 587, 959, 958), (595, 579, 957, 956), (993, 988, 1354, 1359), (1475, 1008, 1374, 1494), (1452, 1467, 1000, 996), (1445, 1481, 1014, 989), (1482, 1468, 1001, 1015), (1451, 1469, 1002, 995), (1442, 1479, 1012, 986), (989, 1000, 1366, 1355), (1449, 1464, 997, 993), (1480, 1478, 1011, 1013), (996, 1011, 1377, 1362), (1446, 990, 1356, 1457), (1450, 1477, 1010, 994), (1448, 1473, 1006, 992), (1480, 1013, 1379, 1499), (1476, 1474, 1007, 1009), (1446, 1471, 1004, 990), (1475, 1472, 1005, 1008), (961, 973, 1339, 1327), (994, 1007, 1373, 1360), (962, 963, 1329, 1328), (980, 981, 1347, 1346), (1466, 999, 1365, 1485), (1470, 1447, 991, 1003), (999, 1001, 1367, 1365), (1008, 1012, 1378, 1374), (1445, 989, 1355, 1456), (1466, 1444, 988, 999), (1465, 1443, 987, 998), (1397, 982, 1348, 1427), (6, 5, 21, 20), (5, 4, 22, 21), (4, 3, 23, 22), (3, 2, 24, 23), (2, 1, 25, 24), (1, 0, 26, 25), (27, 26, 0, 29), (28, 27, 29), (8, 7, 19, 18), (9, 8, 18, 17), (10, 9, 17, 16), (11, 10, 16, 15), (12, 11, 15, 14), (13, 12, 14), (10, 11, 1042, 1045), (21, 22, 1038, 1044), (12, 13, 1036, 1043), (1, 2, 1034, 1041), (23, 24, 1032, 1039), (14, 15, 1030, 1037), (3, 4, 1028, 1035), (25, 26, 1026, 1033), (5, 6, 1024, 1029), (16, 17, 1022, 1031), (27, 28, 1020, 1027), (7, 8, 1018, 1025), (18, 19, 1016, 1023), (29, 0, 1040, 1021), (9, 10, 1045, 1019), (20, 21, 1044, 1017), (11, 12, 1043, 1042), (0, 1, 1041, 1040), (22, 23, 1039, 1038), (13, 14, 1037, 1036), (2, 3, 1035, 1034), (24, 25, 1033, 1032), (15, 16, 1031, 1030), (4, 5, 1029, 1028), (26, 27, 1027, 1026), (6, 7, 1025, 1024), (17, 18, 1023, 1022), (28, 29, 1021, 1020), (8, 9, 1019, 1018), (19, 20, 1017, 1016), (285, 298, 1074, 1061), (284, 297, 1073, 1060), (283, 296, 1072, 1059), (281, 295, 1071, 1057), (282, 294, 1070, 1058), (280, 293, 1069, 1056), (279, 292, 1068, 1055), (278, 291, 1067, 1054), (277, 299, 1075, 1053), (276, 290, 1066, 1052), (275, 289, 1065, 1051), (274, 288, 1064, 1050), (299, 287, 1063, 1075), (273, 286, 1062, 1049), (272, 285, 1061, 1048), (271, 284, 1060, 1047), (270, 283, 1059, 1046), (298, 282, 1058, 1074), (297, 281, 1057, 1073), (296, 280, 1056, 1072), (295, 279, 1055, 1071), (294, 278, 1054, 1070), (293, 277, 1053, 1069), (292, 276, 1052, 1068), (291, 275, 1051, 1067), (290, 274, 1050, 1066), (289, 273, 1049, 1065), (288, 272, 1048, 1064), (287, 271, 1047, 1063), (286, 270, 1046, 1062), (846, 856, 1083, 1081), (1276, 864, 1082, 1284), (1245, 846, 1081, 1254), (864, 848, 1080, 1082), (1239, 710, 1076, 1255), (1180, 713, 1079, 1196), (1268, 712, 1078, 1285), (1206, 711, 1077, 1231), (1093, 1092, 1087, 1085), (1095, 1091, 1086, 1089), (1163, 1095, 1089, 1160), (1135, 1094, 1088, 1132), (1134, 1093, 1085, 1133), (1162, 1090, 1084, 1161), (1157, 918, 1090, 1162), (1129, 917, 1093, 1134), (1128, 915, 1094, 1135), (1156, 916, 1095, 1163), (916, 919, 1091, 1095), (917, 914, 1092, 1093), (911, 908, 1099, 1097), (910, 913, 1098, 1101), (1154, 910, 1101, 1164), (1126, 909, 1100, 1136), (1127, 911, 1097, 1137), (1155, 912, 1096, 1165), (905, 902, 1105, 1103), (904, 907, 1104, 1107), (1152, 904, 1107, 1166), (1124, 903, 1106, 1138), (1125, 905, 1103, 1139), (1153, 906, 1102, 1167), (899, 896, 1111, 1109), (898, 901, 1110, 1113), (1150, 898, 1113, 1168), (1122, 897, 1112, 1140), (1123, 899, 1109, 1141), (1151, 900, 1108, 1169), (900, 1123, 1141, 1108), (896, 1122, 1140, 1111), (906, 1125, 1139, 1102), (902, 1124, 1138, 1105), (912, 1127, 1137, 1096), (908, 1126, 1136, 1099), (914, 1128, 1135, 1092), (918, 1129, 1134, 1090), (1090, 1134, 1133, 1084), (1092, 1135, 1132, 1087), (1087, 1132, 1130, 920), (921, 924, 1131, 1130), (1099, 1136, 1128, 914), (1084, 1133, 1131, 924), (1105, 1138, 1126, 908), (1096, 1137, 1129, 918), (1111, 1140, 1124, 902), (1102, 1139, 1127, 912), (861, 1121, 1123, 900), (1108, 1141, 1125, 906), (838, 1119, 1122, 896), (1265, 853, 1120, 1286), (1236, 841, 1119, 1256), (853, 842, 1118, 1120), (1172, 672, 1114, 1198), (1242, 663, 1117, 1257), (1273, 671, 1115, 1287), (1217, 667, 1116, 1232), (901, 1151, 1169, 1110), (897, 1150, 1168, 1112), (907, 1153, 1167, 1104), (903, 1152, 1166, 1106), (913, 1155, 1165, 1098), (909, 1154, 1164, 1100), (915, 1156, 1163, 1094), (919, 1157, 1162, 1091), (1091, 1162, 1161, 1086), (1094, 1163, 1160, 1088), (1088, 1160, 1158, 921), (922, 925, 1159, 1158), (1100, 1164, 1156, 915), (1086, 1161, 1159, 925), (1106, 1166, 1154, 909), (1098, 1165, 1157, 919), (1112, 1168, 1152, 903), (1104, 1167, 1155, 913), (864, 1149, 1151, 901), (1110, 1169, 1153, 907), (841, 1146, 1150, 897), (1268, 856, 1148, 1288), (856, 846, 1147, 1148), (1239, 848, 1146, 1258), (1276, 713, 1144, 1289), (1220, 712, 1142, 1233), (1245, 711, 1143, 1259), (1178, 710, 1145, 1201), (1206, 1178, 1201, 1214), (713, 1180, 1200, 1144), (671, 1175, 1199, 1115), (1203, 1172, 1198, 1213), (710, 1178, 1197, 1076), (1220, 1180, 1196, 1212), (1210, 1193, 1195, 1211), (882, 1192, 1194, 890), (872, 1191, 1195, 888), (1228, 1190, 1194, 1230), (1202, 1171, 1193, 1210), (669, 1170, 1192, 882), (1222, 1184, 1188, 1226), (871, 1189, 1188, 868), (849, 1185, 1187, 857), (1277, 1290, 1186, 865), (1246, 1260, 1185, 849), (865, 1186, 1189, 871), (1204, 1174, 1182, 1208), (668, 1176, 1183, 717), (1240, 1261, 1182, 714), (1269, 1291, 1181, 709), (1212, 1196, 1181, 1207), (1076, 1197, 1179, 706), (670, 1173, 1170, 669), (1213, 1198, 1177, 1205), (1295, 1302, 1176, 668), (1144, 1200, 1175, 671), (1214, 1201, 1172, 1203), (1115, 1199, 1173, 670), (1205, 1177, 1171, 1202), (1304, 1303, 1174, 1204), (1294, 1304, 1204, 660), (662, 1205, 1202, 661), (1143, 1214, 1203, 663), (1117, 1213, 1205, 662), (1078, 1212, 1207, 708), (660, 1204, 1208, 715), (850, 1222, 1226, 867), (661, 1202, 1210, 880), (875, 1228, 1230, 891), (880, 1210, 1211, 889), (712, 1220, 1212, 1078), (663, 1203, 1213, 1117), (711, 1206, 1214, 1143), (1180, 1220, 1233, 1200), (1175, 1217, 1232, 1199), (1178, 1206, 1231, 1197), (1192, 1229, 1230, 1194), (1191, 1209, 1211, 1195), (1170, 1215, 1229, 1192), (1189, 1227, 1226, 1188), (1185, 1223, 1225, 1187), (1290, 1292, 1224, 1186), (1260, 1262, 1223, 1185), (1186, 1224, 1227, 1189), (1176, 1218, 1221, 1183), (1261, 1263, 1208, 1182), (1291, 1293, 1207, 1181), (1197, 1231, 1219, 1179), (1173, 1216, 1215, 1170), (1302, 1305, 1218, 1176), (1200, 1233, 1217, 1175), (1199, 1232, 1216, 1173), (1184, 1222, 1263, 1261), (1179, 1219, 1262, 1260), (851, 1184, 1261, 1240), (706, 1179, 1260, 1246), (846, 1245, 1259, 1147), (710, 1239, 1258, 1145), (842, 1242, 1257, 1118), (672, 1236, 1256, 1114), (848, 1239, 1255, 1080), (711, 1245, 1254, 1077), (843, 1243, 1251, 884), (873, 1249, 1253, 889), (674, 1237, 1250, 883), (884, 1251, 1253, 893), (883, 1250, 1252, 888), (876, 1248, 1252, 892), (673, 1234, 1237, 674), (1114, 1256, 1234, 673), (1145, 1258, 1236, 672), (1301, 1306, 1235, 675), (1077, 1254, 1238, 707), (1219, 707, 1238, 1262), (675, 1235, 1240, 714), (839, 1241, 1247, 850), (1222, 850, 1247, 1263), (1080, 1255, 1246, 849), (844, 1244, 1243, 843), (1298, 1307, 1241, 839), (1118, 1257, 1244, 844), (1147, 1259, 1242, 842), (1187, 1225, 1293, 1291), (1183, 1221, 1292, 1290), (857, 1187, 1291, 1269), (717, 1183, 1290, 1277), (864, 1276, 1289, 1149), (712, 1268, 1288, 1142), (861, 1273, 1287, 1121), (667, 1265, 1286, 1116), (856, 1268, 1285, 1083), (713, 1276, 1284, 1079), (874, 1279, 1283, 890), (862, 1274, 1281, 887), (665, 1266, 1280, 881), (887, 1281, 1283, 895), (881, 1280, 1282, 891), (878, 1278, 1282, 894), (664, 1264, 1270, 716), (1221, 716, 1270, 1292), (1079, 1284, 1269, 709), (666, 1267, 1266, 665), (1296, 1308, 1264, 664), (1116, 1286, 1267, 666), (1142, 1288, 1265, 667), (860, 1272, 1277, 865), (1225, 863, 1275, 1293), (1083, 1285, 1275, 863), (1300, 1309, 1272, 860), (1149, 1289, 1273, 861), (1121, 1287, 1271, 859), (859, 1271, 1274, 862), (879, 1279, 1309, 1300), (875, 1278, 1308, 1296), (877, 1249, 1307, 1298), (872, 1248, 1306, 1301), (1190, 1228, 1305, 1302), (873, 1209, 1304, 1294), (1209, 1191, 1303, 1304), (874, 1190, 1302, 1295), (876, 879, 1300, 1297), (1278, 878, 1299, 1308), (878, 877, 1298, 1299), (1248, 876, 1297, 1306), (1279, 874, 1295, 1309), (1228, 875, 1296, 1305), (1249, 873, 1294, 1307), (1191, 872, 1301, 1303), (814, 815, 1321, 1311), (815, 816, 1320, 1321), (816, 817, 1319, 1320), (817, 818, 1318, 1319), (818, 819, 1317, 1318), (819, 820, 1316, 1317), (820, 821, 1315, 1316), (821, 822, 1314, 1315), (822, 823, 1313, 1314), (823, 824, 1312, 1313), (824, 825, 1310, 1312), (825, 814, 1311, 1310), (1458, 1501, 1381, 1357), (1454, 1499, 1379, 1353), (1500, 1495, 1375, 1380), (1498, 1494, 1374, 1378), (1497, 1463, 1362, 1377), (1496, 1462, 1361, 1376), (1493, 1461, 1360, 1373), (1455, 1460, 1359, 1354), (1492, 1489, 1369, 1372), (1491, 1484, 1364, 1371), (1490, 1459, 1358, 1370), (1488, 1457, 1356, 1368), (1487, 1485, 1365, 1367), (1486, 1456, 1355, 1366), (1483, 1453, 1352, 1363), (1389, 969, 1335, 1419), (972, 967, 1333, 1338), (1399, 984, 1350, 1429), (1406, 968, 1334, 1436), (1385, 962, 1328, 1415), (1476, 1009, 1375, 1495), (1003, 1006, 1372, 1369), (971, 958, 1324, 1337), (1482, 1015, 1381, 1501), (1448, 992, 1358, 1459), (978, 979, 1345, 1344), (1395, 978, 1344, 1425), (956, 957, 1323, 1322), (998, 1005, 1371, 1364), (1382, 956, 1322, 1412), (984, 977, 1343, 1350), (1390, 971, 1337, 1420), (969, 970, 1336, 1335), (995, 1010, 1376, 1361), (968, 985, 1351, 1334), (1449, 993, 1359, 1460), (986, 997, 1363, 1352), (1386, 964, 1330, 1416), (1442, 986, 1352, 1453), (1009, 1014, 1380, 1375), (992, 1004, 1370, 1358), (1015, 991, 1357, 1381), (1391, 972, 1338, 1421), (959, 983, 1349, 1325), (1450, 994, 1360, 1461), (1387, 965, 1331, 1417), (1396, 980, 1346, 1426), (1402, 959, 1325, 1432), (1465, 998, 1364, 1484), (965, 966, 1332, 1331), (1013, 987, 1353, 1379), (1451, 995, 1361, 1462), (1403, 961, 1327, 1433), (990, 1002, 1368, 1356), (982, 976, 1342, 1348), (1392, 974, 1340, 1422), (964, 960, 1326, 1330), (1452, 996, 1362, 1463), (1470, 1003, 1369, 1489), (974, 975, 1341, 1340), (967, 1388, 1418, 1333), (981, 1411, 1441, 1347), (1474, 1392, 1422, 1493), (1444, 1403, 1433, 1455), (979, 1410, 1440, 1345), (958, 1383, 1413, 1324), (1443, 1402, 1432, 1454), (1478, 1396, 1426, 1497), (1469, 1387, 1417, 1488), (975, 1409, 1439, 1341), (1473, 1391, 1421, 1492), (957, 1401, 1431, 1323), (1468, 1386, 1416, 1487), (973, 1408, 1438, 1339), (1472, 1390, 1420, 1491), (1464, 1382, 1412, 1483), (1477, 1395, 1425, 1496), (970, 1407, 1437, 1336), (985, 1400, 1430, 1351), (977, 1394, 1424, 1343), (1467, 1385, 1415, 1486), (1447, 1406, 1436, 1458), (1481, 1399, 1429, 1500), (1471, 1389, 1419, 1490), (1322, 1323, 1431, 1412), (1328, 1329, 1434, 1415), (1330, 1326, 1414, 1416), (1331, 1332, 1435, 1417), (1335, 1336, 1437, 1419), (1337, 1324, 1413, 1420), (1338, 1333, 1418, 1421), (1327, 1339, 1438, 1433), (1340, 1341, 1439, 1422), (1344, 1345, 1440, 1425), (1346, 1347, 1441, 1426), (1348, 1342, 1423, 1427), (1350, 1343, 1424, 1429), (1325, 1349, 1428, 1432), (1334, 1351, 1430, 1436), (1479, 1397, 1427, 1498), (958, 959, 1402, 1383), (960, 961, 1403, 1384), (963, 1404, 1434, 1329), (967, 968, 1406, 1388), (960, 1384, 1414, 1326), (976, 971, 1390, 1393), (966, 969, 1389, 1405), (977, 974, 1392, 1394), (983, 1398, 1428, 1349), (970, 972, 1391, 1407), (975, 978, 1395, 1409), (966, 1405, 1435, 1332), (983, 980, 1396, 1398), (973, 956, 1382, 1408), (957, 982, 1397, 1401), (979, 965, 1387, 1410), (985, 964, 1386, 1400), (963, 984, 1399, 1404), (981, 962, 1385, 1411), (976, 1393, 1423, 1342), (1012, 1479, 1498, 1378), (1004, 1471, 1490, 1370), (1014, 1481, 1500, 1380), (991, 1447, 1458, 1357), (1000, 1467, 1486, 1366), (1010, 1477, 1496, 1376), (997, 1464, 1483, 1363), (1005, 1472, 1491, 1371), (1001, 1468, 1487, 1367), (1006, 1473, 1492, 1372), (1002, 1469, 1488, 1368), (1011, 1478, 1497, 1377), (987, 1443, 1454, 1353), (988, 1444, 1455, 1354), (1007, 1474, 1493, 1373), (1388, 1470, 1489, 1418), (1411, 1452, 1463, 1441), (1410, 1451, 1462, 1440), (1383, 1465, 1484, 1413), (1409, 1450, 1461, 1439), (1401, 1442, 1453, 1431), (1408, 1449, 1460, 1438), (1407, 1448, 1459, 1437), (1400, 1482, 1501, 1430), (1394, 1476, 1495, 1424), (1412, 1431, 1453, 1483), (1415, 1434, 1456, 1486), (1416, 1414, 1485, 1487), (1417, 1435, 1457, 1488), (1419, 1437, 1459, 1490), (1420, 1413, 1484, 1491), (1421, 1418, 1489, 1492), (1433, 1438, 1460, 1455), (1422, 1439, 1461, 1493), (1425, 1440, 1462, 1496), (1426, 1441, 1463, 1497), (1427, 1423, 1494, 1498), (1429, 1424, 1495, 1500), (1432, 1428, 1499, 1454), (1436, 1430, 1501, 1458), (1383, 1402, 1443, 1465), (1384, 1403, 1444, 1466), (1404, 1445, 1456, 1434), (1388, 1406, 1447, 1470), (1384, 1466, 1485, 1414), (1393, 1390, 1472, 1475), (1405, 1389, 1471, 1446), (1394, 1392, 1474, 1476), (1398, 1480, 1499, 1428), (1407, 1391, 1473, 1448), (1409, 1395, 1477, 1450), (1405, 1446, 1457, 1435), (1398, 1396, 1478, 1480), (1408, 1382, 1464, 1449), (1401, 1397, 1479, 1442), (1410, 1387, 1469, 1451), (1400, 1386, 1468, 1482), (1404, 1399, 1481, 1445), (1411, 1385, 1467, 1452), (1393, 1475, 1494, 1423), (1538, 1539, 1514, 1525), (1541, 1540, 1524, 1523), (1543, 1542, 1522, 1521), (1545, 1544, 1520, 1519), (1547, 1546, 1518, 1517), (1549, 1548, 1516, 1515), (740, 739, 1523, 1524), (1532, 736, 1520, 1544), (738, 737, 1521, 1522), (1530, 738, 1522, 1542), (736, 735, 1519, 1520), (734, 733, 1517, 1518), (1528, 740, 1524, 1540), (1560, 719, 1503, 1571), (732, 731, 1515, 1516), (1550, 729, 1513, 1561), (1558, 721, 1505, 1569), (729, 718, 1502, 1513), (1556, 723, 1507, 1567), (727, 728, 1512, 1511), (1554, 725, 1509, 1565), (725, 726, 1510, 1509), (723, 724, 1508, 1507), (1552, 727, 1511, 1563), (739, 1529, 1541, 1523), (737, 1531, 1543, 1521), (735, 1533, 1545, 1519), (733, 1535, 1547, 1517), (741, 1526, 1538, 1525), (731, 1537, 1549, 1515), (1551, 1528, 1540, 1562), (1553, 1530, 1542, 1564), (1555, 1532, 1544, 1566), (1571, 1570, 1548, 1549), (1569, 1568, 1546, 1547), (1567, 1566, 1544, 1545), (1565, 1564, 1542, 1543), (1563, 1562, 1540, 1541), (1561, 1573, 1539, 1538), (1572, 1560, 1537, 1527), (1559, 1558, 1535, 1536), (1572, 1527, 1539, 1573), (1557, 1556, 1533, 1534), (1559, 1536, 1548, 1570), (1555, 1554, 1531, 1532), (1553, 1552, 1529, 1530), (1551, 1550, 1526, 1528), (1557, 1534, 1546, 1568), (722, 1557, 1568, 1506), (728, 729, 1550, 1551), (726, 727, 1552, 1553), (724, 725, 1554, 1555), (720, 1559, 1570, 1504), (722, 723, 1556, 1557), (718, 1572, 1573, 1502), (720, 721, 1558, 1559), (718, 719, 1560, 1572), (1513, 1502, 1573, 1561), (1511, 1512, 1562, 1563), (1509, 1510, 1564, 1565), (1507, 1508, 1566, 1567), (1505, 1506, 1568, 1569), (1503, 1504, 1570, 1571), (724, 1555, 1566, 1508), (726, 1553, 1564, 1510), (728, 1551, 1562, 1512), (1529, 1552, 1563, 1541), (1531, 1554, 1565, 1543), (1533, 1556, 1567, 1545), (1535, 1558, 1569, 1547), (1526, 1550, 1561, 1538), (1537, 1560, 1571, 1549)])
me_circle.polygons.foreach_set('use_smooth', [1, 1, 1, 1, 1, 1, 1, 1, 1, 1, 1, 1, 1, 1, 1, 1, 1, 1, 1, 1, 1, 1, 1, 1, 1, 1, 1, 1, 1, 1, 1, 1, 1, 1, 1, 1, 1, 1, 1, 1, 1, 1, 1, 1, 1, 1, 1, 1, 1, 1, 1, 1, 1, 1, 1, 1, 1, 1, 1, 1, 1, 1, 1, 1, 1, 1, 1, 1, 1, 1, 1, 1, 1, 1, 1, 1, 1, 1, 1, 1, 1, 1, 1, 1, 1, 1, 1, 1, 1, 1, 1, 1, 1, 1, 1, 1, 1, 1, 1, 1, 1, 1, 1, 1, 1, 1, 1, 1, 1, 1, 1, 1, 1, 1, 1, 1, 1, 1, 1, 1, 1, 1, 1, 1, 1, 1, 1, 1, 1, 1, 1, 1, 1, 1, 1, 1, 1, 1, 1, 1, 1, 1, 1, 1, 1, 1, 1, 1, 1, 1, 1, 1, 1, 1, 1, 1, 1, 1, 1, 1, 1, 1, 1, 1, 1, 1, 1, 1, 1, 1, 1, 1, 1, 1, 1, 1, 1, 1, 1, 1, 1, 1, 1, 1, 1, 1, 1, 1, 1, 1, 1, 1, 1, 1, 1, 1, 1, 1, 1, 1, 1, 1, 1, 1, 1, 1, 1, 1, 1, 1, 1, 1, 1, 1, 1, 1, 1, 1, 1, 1, 1, 1, 1, 1, 1, 1, 1, 1, 1, 1, 1, 1, 1, 1, 1, 1, 1, 1, 1, 1, 1, 1, 1, 1, 1, 1, 1, 1, 1, 1, 1, 1, 1, 1, 1, 1, 1, 1, 1, 1, 1, 1, 1, 1, 1, 1, 1, 1, 1, 1, 1, 1, 1, 1, 1, 1, 1, 1, 1, 1, 1, 1, 1, 1, 1, 1, 1, 1, 1, 1, 1, 1, 1, 1, 1, 1, 1, 1, 1, 1, 1, 1, 1, 1, 1, 1, 1, 1, 1, 1, 1, 1, 1, 1, 1, 1, 1, 1, 1, 1, 1, 1, 1, 1, 1, 1, 1, 1, 1, 1, 1, 1, 1, 1, 1, 1, 1, 1, 1, 1, 1, 1, 1, 1, 1, 1, 1, 1, 1, 1, 1, 1, 1, 1, 1, 1, 1, 1, 1, 1, 1, 1, 1, 1, 1, 1, 1, 1, 1, 1, 1, 1, 1, 1, 1, 1, 1, 1, 1, 1, 1, 1, 1, 1, 1, 1, 1, 1, 1, 1, 1, 1, 1, 1, 1, 1, 1, 1, 1, 1, 1, 1, 1, 1, 1, 1, 1, 1, 1, 1, 1, 1, 1, 1, 1, 1, 1, 1, 1, 1, 1, 1, 1, 1, 1, 1, 1, 1, 1, 1, 1, 1, 1, 1, 1, 1, 1, 1, 1, 1, 1, 1, 1, 1, 1, 1, 1, 1, 1, 1, 1, 1, 1, 1, 1, 1, 1, 1, 1, 1, 1, 1, 1, 1, 1, 1, 1, 1, 1, 1, 1, 1, 1, 1, 1, 1, 1, 1, 1, 1, 1, 1, 1, 1, 1, 1, 1, 1, 1, 1, 1, 1, 1, 1, 1, 1, 1, 1, 1, 1, 1, 1, 1, 1, 1, 1, 1, 1, 1, 1, 1, 1, 1, 1, 1, 1, 1, 1, 1, 1, 1, 1, 1, 1, 1, 1, 1, 1, 1, 1, 1, 1, 1, 1, 1, 1, 1, 1, 1, 1, 1, 1, 1, 1, 1, 1, 1, 1, 1, 1, 1, 1, 1, 1, 1, 1, 1, 1, 1, 1, 1, 1, 1, 1, 1, 1, 1, 1, 1, 1, 1, 1, 1, 1, 1, 1, 1, 1, 1, 1, 1, 1, 1, 1, 1, 1, 1, 1, 1, 1, 1, 1, 1, 1, 1, 1, 1, 1, 1, 1, 1, 1, 1, 1, 1, 1, 1, 1, 1, 1, 1, 1, 1, 1, 1, 1, 1, 1, 1, 1, 1, 1, 1, 1, 1, 1, 1, 1, 1, 1, 1, 1, 1, 1, 1, 1, 1, 1, 1, 1, 1, 1, 1, 1, 1, 1, 1, 1, 1, 1, 1, 1, 1, 1, 1, 1, 1, 1, 1, 1, 1, 1, 1, 1, 0, 1, 1, 1, 1, 1, 0, 1, 1, 1, 1, 1, 1, 1, 1, 1, 1, 1, 1, 1, 1, 1, 1, 1, 1, 1, 1, 1, 1, 1, 1, 1, 1, 1, 1, 1, 1, 1, 1, 1, 1, 1, 1, 1, 1, 1, 1, 1, 1, 1, 1, 1, 1, 1, 1, 1, 1, 1, 1, 1, 1, 1, 1, 1, 1, 1, 1, 1, 1, 1, 1, 1, 1, 1, 1, 1, 1, 1, 1, 1, 1, 1, 1, 1, 1, 1, 1, 1, 1, 1, 1, 1, 1, 1, 1, 1, 1, 1, 1, 1, 1, 1, 1, 1, 1, 1, 1, 1, 1, 1, 1, 1, 1, 1, 1, 1, 1, 1, 1, 1, 1, 1, 1, 1, 1, 1, 1, 1, 1, 1, 1, 1, 1, 1, 1, 1, 1, 1, 1, 1, 1, 1, 1, 1, 1, 1, 1, 1, 1, 1, 1, 1, 1, 1, 1, 1, 1, 1, 1, 1, 1, 1, 1, 1, 1, 1, 1, 1, 1, 1, 1, 1, 1, 1, 1, 1, 1, 1, 1, 1, 1, 1, 1, 1, 1, 1, 1, 1, 1, 1, 1, 1, 1, 1, 1, 1, 1, 1, 1, 1, 1, 1, 1, 1, 1, 1, 1, 1, 1, 1, 1, 1, 1, 1, 1, 1, 1, 1, 1, 1, 1, 1, 1, 1, 1, 1, 1, 1, 1, 1, 1, 1, 1, 1, 1, 1, 1, 1, 1, 1, 1, 1, 1, 1, 1, 1, 1, 1, 1, 1, 1, 1, 1, 1, 1, 1, 1, 1, 1, 1, 1, 1, 1, 1, 1, 1, 1, 1, 1, 1, 1, 1, 1, 1, 1, 1, 1, 1, 1, 1, 1, 1, 1, 1, 1, 1, 1, 1, 1, 1, 1, 1, 1, 1, 1, 1, 1, 1, 1, 1, 1, 1, 1, 1, 1, 1, 1, 1, 1, 1, 1, 1, 1, 1, 1, 1, 1, 1, 1, 1, 1, 1, 1, 1, 1, 1, 1, 1, 1, 1, 1, 1, 1, 1, 1, 1, 1, 1, 1, 1, 1, 1, 1, 1, 1, 1, 1, 1, 1, 1, 1, 1, 1, 1, 1, 1, 1, 1, 1, 1, 1, 1, 1, 1, 1, 1, 1, 1, 1, 1, 1, 1, 1, 1, 1, 1, 1, 1, 1, 1, 1, 1, 1, 1, 1, 1, 1, 1, 1, 1, 1, 1, 1, 1, 1, 1, 1, 1, 1, 1, 1, 1, 1, 1, 1, 1, 1, 1, 1, 1, 1, 1, 1, 1, 1, 1, 1, 1, 1, 1, 1, 1, 1, 1, 1, 1, 1, 1, 1, 1, 1, 1, 1, 1, 1, 1, 1, 1, 1, 1, 1, 1, 1, 1, 1, 1, 1, 1, 1, 1, 1, 1, 1, 1, 1, 1, 1, 1, 1, 1, 1, 1, 1, 1, 1, 1, 1, 1, 1, 1, 1, 1, 1, 1, 1, 1, 1, 1, 1, 1, 1, 1, 1, 1, 1, 1, 1, 1, 1, 1, 1, 1, 1, 1, 1, 1, 1, 1, 1, 1, 1, 1, 1, 1, 1, 1, 1, 1, 1, 1, 1, 1, 1, 1, 1, 1, 1, 1, 1, 1, 1, 1, 1, 1, 1, 1, 1, 1, 1, 1, 1, 1, 1, 1, 1, 1, 1, 1, 1, 1, 1, 1, 1, 1, 1, 1, 1, 1, 1, 1, 1, 1, 1, 1, 1, 1, 1, 1, 1, 1, 1, 1, 1, 1, 1, 1, 1, 1, 1, 1, 1, 1, 1, 1, 1, 1, 1, 1, 1, 1, 1, 1, 1, 1, 1, 1, 1, 1, 1, 1, 1, 1, 1, 1, 1, 1, 1, 1, 1, 1, 1, 1, 1, 1, 1, 1, 1, 1, 1, 1, 1, 1, 1, 1, 1, 1, 1, 1, 1, 1, 1, 1, 1, 1, 1, 1, 1, 1, 1, 1, 1, 1, 1, 1, 1, 1, 1, 1, 1, 1, 1, 1, 1, 1, 1, 1, 1, 1, 1, 1, 1, 1, 1, 1, 1, 1, 1, 1, 1, 1, 1, 1, 1, 1, 1, 1, 1, 1, 1, 1, 1, 1, 1, 1, 1, 1, 1, 1, 1, 1, 1, 1, 1, 1, 1, 1, 1, 1, 1, 1, 1, 1, 1, 1, 1, 1, 1, 1, 1, 1, 1, 1, 1, 1, 1, 1, 1, 1, 1, 1, 1, 1, 1, 1, 1, 1, 1, 1, 1, 1, 1, 1, 1, 1, 1, 1, 1, 1, 1, 1, 1, 1, 1, 1, 1, 1, 1, 1, 1, 1, 1, 1, 1, 1, 1, 1, 1, 1, 1, 1, 1, 1, 1, 1, 1, 1, 1, 1, 1, 1, 1, 1, 1, 1, 1, 1, 1, 1, 1, 1, 1, 1, 1, 1, 1, 1, 1, 1, 1, 1, 1, 1, 1, 1, 1, 1, 1, 1, 1, 1, 1, 1, 1, 1, 1, 1, 1, 1, 1, 0, 1, 0, 1, 0, 0, 1, 1, 1, 1, 1, 1, 1, 1, 1, 1, 1, 1, 1, 1, 1, 1, 1, 1, 1, 1, 1, 1, 1, 1, 1, 1, 1, 1, 1, 1, 1, 1, 1, 1, 1, 1, 1, 1, 1, 1, 1, 1, 1, 1, 1, 1, 1, 1, 1])
me_circle.polygons.foreach_set('material_index', [1, 1, 1, 1, 1, 1, 1, 1, 1, 1, 1, 1, 1, 1, 1, 1, 1, 1, 1, 1, 1, 1, 1, 1, 1, 1, 1, 1, 1, 1, 1, 1, 1, 1, 1, 1, 1, 1, 1, 1, 1, 1, 1, 1, 1, 1, 1, 1, 1, 1, 1, 1, 1, 1, 1, 1, 1, 1, 1, 1, 1, 1, 1, 1, 1, 1, 1, 1, 1, 1, 1, 1, 1, 1, 1, 1, 1, 1, 1, 1, 1, 1, 1, 1, 1, 1, 1, 1, 1, 1, 1, 1, 1, 1, 1, 1, 1, 1, 1, 1, 1, 1, 1, 1, 1, 1, 1, 1, 1, 1, 1, 1, 1, 1, 1, 1, 1, 1, 1, 1, 1, 1, 1, 1, 1, 1, 1, 1, 1, 1, 1, 1, 1, 1, 1, 1, 1, 1, 1, 1, 1, 1, 1, 1, 1, 1, 1, 1, 1, 1, 1, 1, 1, 1, 1, 1, 1, 1, 1, 1, 1, 1, 1, 1, 1, 1, 1, 1, 1, 1, 1, 1, 1, 1, 1, 1, 1, 1, 1, 1, 1, 1, 1, 1, 1, 1, 1, 1, 1, 1, 1, 1, 1, 1, 1, 1, 1, 1, 1, 1, 1, 1, 1, 1, 1, 1, 1, 1, 1, 1, 1, 1, 1, 1, 1, 1, 1, 1, 1, 1, 1, 1, 1, 1, 1, 1, 1, 1, 1, 1, 1, 1, 1, 1, 1, 1, 1, 1, 1, 1, 1, 1, 1, 1, 1, 1, 1, 1, 1, 1, 1, 1, 1, 1, 1, 1, 1, 1, 1, 1, 1, 1, 1, 1, 1, 1, 1, 1, 1, 1, 1, 1, 1, 1, 1, 1, 1, 1, 1, 1, 1, 1, 1, 1, 1, 1, 1, 1, 1, 1, 1, 1, 1, 1, 1, 1, 1, 1, 1, 1, 1, 1, 1, 1, 1, 1, 1, 1, 1, 1, 1, 1, 1, 1, 1, 1, 1, 1, 1, 1, 1, 1, 1, 1, 1, 1, 1, 1, 1, 1, 1, 1, 1, 1, 1, 1, 1, 1, 1, 1, 1, 1, 1, 1, 1, 1, 1, 1, 1, 1, 1, 1, 1, 1, 1, 1, 1, 1, 1, 1, 1, 1, 1, 1, 1, 1, 1, 1, 1, 1, 1, 1, 1, 1, 1, 1, 1, 1, 1, 1, 1, 1, 1, 1, 1, 1, 1, 1, 1, 1, 1, 1, 1, 1, 1, 1, 1, 1, 1, 1, 1, 1, 1, 1, 1, 1, 1, 1, 1, 1, 1, 1, 1, 1, 1, 1, 1, 1, 1, 1, 1, 1, 1, 1, 1, 1, 1, 1, 1, 1, 1, 1, 1, 1, 1, 1, 1, 1, 1, 1, 1, 1, 1, 1, 1, 1, 1, 1, 1, 1, 1, 1, 1, 1, 1, 1, 1, 1, 1, 1, 1, 1, 1, 1, 1, 1, 1, 1, 1, 1, 1, 1, 1, 1, 1, 1, 1, 1, 1, 1, 1, 1, 1, 1, 1, 1, 1, 1, 1, 1, 1, 1, 1, 1, 1, 1, 1, 1, 1, 1, 1, 1, 1, 1, 1, 1, 1, 1, 1, 1, 1, 1, 1, 1, 1, 1, 1, 1, 1, 1, 1, 1, 1, 1, 1, 1, 1, 1, 1, 1, 1, 1, 1, 1, 1, 1, 1, 1, 1, 1, 1, 1, 0, 0, 0, 0, 0, 0, 0, 0, 0, 0, 0, 0, 0, 0, 0, 0, 0, 0, 0, 0, 0, 0, 0, 0, 0, 0, 0, 0, 0, 0, 0, 0, 0, 0, 0, 0, 0, 0, 0, 0, 0, 0, 0, 0, 0, 0, 0, 0, 0, 0, 0, 0, 0, 0, 0, 0, 0, 0, 0, 0, 0, 0, 0, 0, 0, 0, 0, 0, 0, 0, 0, 0, 0, 0, 0, 0, 0, 0, 0, 0, 0, 0, 0, 0, 0, 0, 0, 0, 0, 0, 0, 0, 0, 0, 0, 0, 0, 0, 0, 0, 0, 0, 0, 0, 0, 0, 0, 0, 0, 0, 0, 0, 0, 0, 0, 0, 0, 0, 0, 0, 0, 0, 0, 0, 0, 0, 0, 0, 0, 0, 0, 0, 0, 0, 0, 0, 0, 0, 0, 0, 0, 0, 0, 0, 0, 0, 0, 0, 0, 0, 0, 0, 0, 0, 0, 0, 0, 0, 0, 0, 0, 0, 0, 0, 0, 0, 0, 0, 0, 0, 0, 0, 0, 0, 0, 0, 0, 0, 0, 0, 0, 0, 0, 0, 0, 0, 0, 0, 0, 0, 0, 0, 0, 0, 0, 0, 0, 0, 0, 0, 0, 0, 0, 0, 0, 0, 0, 0, 0, 0, 0, 0, 0, 0, 0, 0, 0, 0, 0, 0, 0, 0, 0, 0, 0, 0, 0, 0, 0, 0, 0, 0, 0, 0, 0, 0, 0, 0, 0, 0, 0, 0, 0, 0, 0, 0, 0, 0, 0, 0, 0, 0, 0, 0, 0, 0, 0, 0, 0, 0, 0, 0, 0, 0, 0, 0, 0, 0, 0, 0, 0, 0, 0, 0, 0, 0, 0, 0, 0, 0, 0, 0, 0, 0, 0, 0, 0, 0, 0, 0, 0, 0, 0, 0, 0, 0, 0, 0, 0, 0, 0, 0, 0, 0, 0, 0, 0, 0, 0, 0, 0, 0, 0, 0, 1, 1, 1, 1, 1, 1, 1, 1, 1, 1, 1, 1, 1, 1, 1, 1, 1, 1, 1, 1, 1, 1, 1, 1, 1, 1, 1, 1, 1, 1, 0, 0, 0, 0, 0, 0, 0, 0, 0, 0, 0, 0, 0, 0, 0, 0, 0, 0, 0, 0, 0, 0, 0, 0, 0, 0, 0, 0, 0, 0, 0, 0, 0, 0, 0, 0, 0, 0, 0, 0, 0, 0, 0, 0, 0, 0, 0, 0, 0, 0, 0, 0, 0, 0, 0, 0, 0, 0, 0, 0, 1, 1, 1, 1, 1, 1, 1, 1, 1, 1, 1, 1, 1, 1, 1, 1, 1, 1, 1, 1, 1, 1, 1, 1, 1, 1, 1, 1, 1, 1, 1, 1, 1, 1, 1, 1, 1, 1, 1, 1, 1, 1, 1, 1, 1, 1, 1, 1, 1, 1, 1, 1, 1, 1, 1, 1, 1, 1, 1, 1, 1, 1, 1, 1, 1, 1, 1, 1, 1, 1, 1, 1, 1, 1, 0, 0, 0, 0, 0, 0, 0, 0, 0, 0, 0, 0, 0, 0, 0, 0, 0, 0, 0, 0, 0, 0, 0, 0, 0, 0, 0, 0, 0, 0, 0, 0, 0, 0, 0, 0, 0, 0, 0, 0, 0, 0, 0, 0, 0, 0, 0, 0, 0, 0, 0, 0, 0, 0, 0, 0, 0, 0, 0, 0, 0, 0, 0, 0, 0, 0, 0, 0, 0, 0, 0, 0, 0, 0, 0, 0, 0, 0, 0, 0, 0, 0, 0, 0, 0, 0, 0, 0, 0, 0, 0, 0, 0, 0, 0, 0, 0, 0, 0, 0, 0, 0, 0, 0, 0, 0, 0, 0, 0, 0, 0, 0, 0, 0, 0, 0, 0, 0, 0, 0, 0, 0, 0, 0, 0, 0, 0, 0, 0, 0, 0, 0, 0, 0, 0, 0, 0, 0, 0, 0, 0, 0, 0, 0, 0, 0, 0, 0, 0, 0, 0, 0, 0, 0, 0, 0, 0, 0, 0, 0, 0, 0, 0, 0, 0, 0, 0, 0, 0, 0, 0, 0, 0, 0, 0, 0, 0, 0, 0, 0, 0, 0, 0, 0, 0, 0, 0, 0, 0, 0, 0, 0, 0, 0, 0, 0, 0, 0, 0, 0, 0, 0, 0, 0, 0, 0, 0, 0, 0, 0, 0, 0, 0, 0, 0, 0, 0, 0, 0, 0, 0, 0, 0, 0, 0, 0, 0, 0, 0, 0, 0, 0, 0, 0, 0, 0, 0, 0, 0, 0, 0, 0, 0, 0, 0, 0, 0, 0, 0, 0, 0, 0, 0, 0, 0, 0, 0, 0, 0, 0, 0, 0, 0, 0, 0, 0, 0, 0, 0, 0, 0, 0, 0, 0, 0, 0, 0, 0, 0, 0, 0, 0, 0, 0, 0, 0, 0, 0, 0, 0, 0, 0, 0, 0, 0, 0, 0, 0, 0, 0, 0, 0, 0, 0, 0, 0, 0, 0, 0, 0, 0, 0, 0, 0, 0, 0, 0, 0, 0, 0, 0, 0, 0, 0, 0, 0, 0, 0, 0, 0, 0, 0, 0, 0, 0, 0, 0, 0, 0, 0, 0, 0, 0, 0, 0, 0, 0, 0, 0, 0, 0, 0, 0, 0, 0, 0, 0, 0, 0, 0, 0, 0, 0, 0, 0, 0, 0, 0, 0, 0, 0, 0, 0, 0, 0, 0, 0, 0, 0, 0, 0, 0, 0, 0, 0, 0, 0, 0, 0, 0, 0, 0, 0, 0, 0, 0, 0, 0, 0, 0, 0, 0, 0, 0, 0, 0, 0, 0, 0, 0, 0, 0, 0, 0, 0, 0, 0, 0, 0, 0, 0, 0, 0, 0, 0, 0, 0, 0, 0, 0, 0, 0, 0, 0, 0, 0, 0, 0, 0, 0, 0, 0, 0, 0, 0, 0, 0, 0, 0, 0, 0, 0, 0, 0, 0, 0, 0, 0, 0, 0, 0, 0, 0, 0, 0, 0, 0, 0, 0, 0, 0, 0, 0, 0, 0, 0, 0, 0, 0, 0, 0, 0, 0, 0, 0, 0, 0, 0, 0, 0, 0, 0, 0, 0, 0, 0, 0, 0])
me_circle.materials.append(mat_bot)
me_circle.materials.append(mat_top)
me_circle.use_remesh_preserve_volume = False
me_circle.use_remesh_preserve_attributes = False
me_circle.use_mirror_vertex_groups = False
me_circle.update()

# ---- objects
ob_plane = bpy.data.objects.new('Plane', me_plane)
ob_circle_001 = bpy.data.objects.new('Circle.001', me_circle_001)
ob_circle = bpy.data.objects.new('Circle', me_circle)
ob_camera = bpy.data.objects.new('Camera', cam_camera)

# ---- transforms, parenting, visibility, modifiers, constraints
ob_plane.location = (0.0, 0.0, 36.82)
ob_plane.scale = (7.863, 7.863, 7.863)
ob_plane.visible_camera = False
ob_plane.lineart.crease_threshold = 0.0
ob_circle_001.location = (12.0, -48.53, -0.01007)
ob_circle_001.rotation_euler = (0.0, 0.0, -2.192)
ob_circle_001.scale = (19.96, 19.96, 19.96)
ob_circle_001.lineart.crease_threshold = 0.0
ob_circle.location = (0.0, 0.0, 0.0)
ob_circle.rotation_euler = (0.008436, -0.0, 0.0)
ob_circle.scale = (2.499, 2.499, 2.499)
ob_circle.lineart.crease_threshold = 0.0
_m = ob_circle.modifiers.new('Subsurf', 'SUBSURF')
_m.uv_smooth = 'PRESERVE_CORNERS'
_m.quality = 2
_m.levels = 2
_m.show_only_control_edges = False
ob_camera.location = (-2.615, -7.077, 13.16)
ob_camera.rotation_euler = (1.683, 8.821e-07, -0.6252)
ob_camera.lock_rotations_4d = False
ob_camera.empty_display_type = 'ARROWS'
ob_camera.color = (0.0, 0.0, 0.0, 0.0)
ob_camera.display_type = 'WIRE'
ob_camera.lineart.crease_threshold = 0.0

# ---- collection membership
col_collection_1.objects.link(ob_plane)
col_collection_1.objects.link(ob_circle_001)
col_collection_1.objects.link(ob_circle)
col_collection_1.objects.link(ob_camera)

# ---- scene / render settings (as saved in the file)
scene.camera = ob_camera
scene.frame_start = 1; scene.frame_end = 250; scene.frame_set(1)
scene.render.engine = 'CYCLES'
scene.render.resolution_x = 1080
scene.render.resolution_y = 1920
scene.render.resolution_percentage = 50
scene.render.dither_intensity = 0.0
scene.cycles.use_denoising = False
scene.cycles.samples = 50
scene.cycles.sampling_pattern = 'TABULATED_SOBOL'
scene.cycles.light_sampling_threshold = 0.0
scene.cycles.use_adaptive_sampling = False
scene.cycles.use_light_tree = False
scene.cycles.blur_glossy = 0.0
scene.cycles.pixel_filter_type = 'GAUSSIAN'
scene.cycles.sample_clamp_indirect = 0.0
scene.view_settings.view_transform = 'Standard'
bpy.context.view_layer.update()
